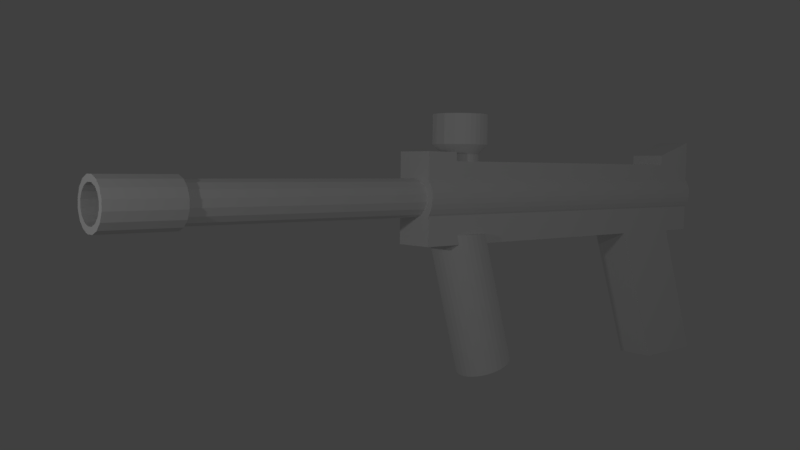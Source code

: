 # Source: model.blend  (saved by Blender 2.78.0; exported with 4.5.12 LTS)
import bpy
from mathutils import Matrix  # noqa: F401  (used for matrix-valued properties, if any)

bpy.ops.wm.read_factory_settings(use_empty=True)
scene = bpy.context.scene
scene.name = 'Scene'

# ---- collections
col_collection_1 = bpy.data.collections.new('Collection 1'); scene.collection.children.link(col_collection_1)

# ---- materials (node trees are filled in below, after node groups)
mat_barrel = bpy.data.materials.new('Barrel')
mat_barrel.alpha_threshold = 0.0
mat_barrel.use_transparent_shadow = False
mat_barrel.roughness = 0.5
mat_main = bpy.data.materials.new('Main')
mat_main.alpha_threshold = 0.0
mat_main.use_transparent_shadow = False
mat_main.roughness = 0.5

# ---- material node trees

# ---- world
world_world = bpy.data.worlds.new('World'); scene.world = world_world
world_world.color = (0.05088, 0.05088, 0.05088)
world_world.use_sun_shadow = False
world_world.sun_shadow_jitter_overblur = 0.0
world_world.cycles.sampling_method = 'MANUAL'

# ---- cameras
cam_camera = bpy.data.cameras.new('Camera')
cam_camera.clip_end = 100.0
cam_camera.lens = 35.0
cam_camera.sensor_width = 32.0
cam_camera.sensor_height = 18.0
cam_camera.ortho_scale = 7.314
cam_camera.dof.focus_distance = 0.0
cam_camera.dof.aperture_fstop = 128.0

# ---- lights
light_point_001 = bpy.data.lights.new('Point.001', 'POINT')
light_point_001.transmission_factor = 0.0
light_point_001.energy = 100.0
light_point_001.shadow_buffer_clip_start = 0.5
light_point_001.shadow_soft_size = 0.1
light_point_001.shadow_maximum_resolution = 0.006
light_point_001.use_absolute_resolution = True
light_lamp = bpy.data.lights.new('Lamp', 'POINT')
light_lamp.transmission_factor = 0.0
light_lamp.cutoff_distance = 30.0
light_lamp.energy = 100.0
light_lamp.shadow_buffer_clip_start = 1.001
light_lamp.shadow_soft_size = 0.1
light_lamp.shadow_maximum_resolution = 0.006
light_lamp.use_absolute_resolution = True

# ---- meshes
me_barrel = bpy.data.meshes.new('Barrel')
me_barrel.from_pydata([(0.4295, -2.434, 0.3536), (0.5004, -2.434, 0.05091), (0.4295, -2.434, -0.09654), (-0.4295, -2.434, 0.3536), (-0.1033, -2.434, 0.54), (-0.4629, -1.003, 0.3961), (0.1086, -1.003, -0.3438), (0.5461, -1.003, 0.03456), (0.4629, -1.003, 0.3961), (0.3093, -1.003, 0.5289), (0.4629, -1.003, -0.139), (-0.5461, -1.003, 0.2225), (-0.4629, -1.003, -0.139), (-0.649, -2.127, 0.2402), (-0.1291, -2.127, 0.6898), (0.649, -2.127, 0.2402), (0.5502, -2.127, 0.4465), (0.2914, -2.434, 0.4728), (-0.1033, -2.434, -0.283), (-0.5004, -2.434, 0.05091), (-0.2914, -2.434, 0.4728), (-0.3676, -2.127, 0.6044), (0.1291, -2.127, -0.4328), (-0.3676, -2.127, -0.3473), (-0.1086, -2.126, 0.6009), (-0.1086, -2.126, -0.3438), (-0.5461, -2.126, 0.03456), (0.1086, -2.126, -0.3438), (0.1086, -2.126, 0.6009), (-0.4629, -2.126, -0.139), (0.5461, -2.126, 0.2225), (-0.4629, -2.126, 0.3961), (0.3093, -2.126, -0.2719), (-0.3093, -2.126, -0.2719), (0.4629, -2.126, 0.3961), (0.5502, -2.434, 0.4465), (0.649, -2.434, 0.01686), (-0.5502, -2.434, 0.4465), (-0.1291, -2.434, 0.6898), (0.1291, -2.434, 0.6898), (0.3676, -2.434, -0.3473), (-0.5502, -2.434, -0.1894), (0.649, -2.434, 0.2402), (0.3093, -1.003, -0.2719), (-0.1086, -1.003, -0.3438), (-0.5461, -1.003, 0.03456), (-0.3093, -1.003, 0.5289), (0.1086, -1.003, 0.6009), (0.5461, -1.003, 0.2225), (-0.3093, -1.003, -0.2719), (-0.1086, -1.003, 0.6009), (0.5502, -2.127, -0.1894), (-0.1291, -2.127, -0.4328), (0.649, -2.127, 0.01686), (0.1291, -2.127, 0.6898), (0.1033, -2.434, 0.54), (0.5004, -2.434, 0.2061), (0.2914, -2.434, -0.2158), (0.1033, -2.434, -0.283), (-0.2914, -2.434, -0.2158), (-0.4295, -2.434, -0.09654), (-0.5004, -2.434, 0.2061), (0.3676, -2.127, 0.6044), (-0.649, -2.127, 0.01686), (-0.5502, -2.127, -0.1894), (-0.5502, -2.127, 0.4465), (0.3676, -2.127, -0.3473), (-0.5461, -2.126, 0.2225), (0.4629, -2.126, -0.139), (0.3093, -2.126, 0.5289), (0.5461, -2.126, 0.03456), (-0.3093, -2.126, 0.5289), (0.3676, -2.434, 0.6044), (0.1291, -2.434, -0.4328), (-0.1291, -2.434, -0.4328), (-0.649, -2.434, 0.01686), (-0.649, -2.434, 0.2402), (-0.3676, -2.434, 0.6044), (0.5502, -2.434, -0.1894), (-0.3676, -2.434, -0.3473), (-0.2914, -1.003, 0.4728), (-0.4295, -1.003, 0.3536), (-0.5004, -1.003, 0.2061), (-0.4295, -1.003, -0.09654), (-0.5004, -1.003, 0.05092), (-0.1033, -1.003, -0.283), (0.2914, -1.003, -0.2158), (0.5004, -1.003, 0.05092), (-0.2914, -1.003, -0.2158), (0.2914, -1.003, 0.4728), (0.1033, -1.003, -0.283), (-0.1033, -1.003, 0.5401), (0.4295, -1.003, -0.09654), (0.5004, -1.003, 0.2061), (0.1033, -1.003, 0.5401), (0.4295, -1.003, 0.3536)], [], [(58, 90, 85, 18), (5, 11, 67, 31), (22, 66, 40, 73), (28, 24, 14, 54), (44, 25, 33, 49), (7, 48, 30, 70), (7, 70, 68, 10), (9, 47, 28, 69), (43, 10, 68, 32), (44, 6, 27, 25), (8, 9, 69, 34), (6, 43, 32, 27), (5, 31, 71, 46), (45, 26, 67, 11), (46, 71, 24, 50), (26, 29, 64, 63), (45, 12, 29, 26), (16, 62, 72, 35), (54, 39, 72, 62), (65, 13, 76, 37), (52, 74, 79, 23), (27, 32, 66, 22), (63, 64, 41, 75), (14, 21, 77, 38), (71, 31, 65, 21), (0, 56, 42, 35), (53, 15, 42, 36), (64, 23, 79, 41), (51, 53, 36, 78), (52, 22, 73, 74), (66, 51, 78, 40), (63, 75, 76, 13), (21, 65, 37, 77), (24, 71, 21, 14), (30, 34, 16, 15), (67, 26, 63, 13), (34, 69, 62, 16), (29, 33, 23, 64), (69, 28, 54, 62), (31, 67, 13, 65), (33, 25, 52, 23), (54, 14, 38, 39), (47, 50, 24, 28), (70, 30, 15, 53), (32, 68, 51, 66), (25, 27, 22, 52), (15, 16, 35, 42), (56, 1, 36, 42), (61, 3, 37, 76), (4, 55, 39, 38), (55, 17, 72, 39), (17, 0, 35, 72), (2, 57, 40, 78), (57, 58, 73, 40), (58, 18, 74, 73), (60, 19, 75, 41), (19, 61, 76, 75), (3, 20, 77, 37), (20, 4, 38, 77), (1, 2, 78, 36), (18, 59, 79, 74), (59, 60, 41, 79), (57, 2, 92, 86), (59, 18, 85, 88), (19, 60, 83, 84), (56, 0, 95, 93), (60, 59, 88, 83), (61, 19, 84, 82), (1, 56, 93, 87), (3, 61, 82, 81), (20, 3, 81, 80), (55, 4, 91, 94), (4, 20, 80, 91), (17, 55, 94, 89), (17, 89, 95, 0), (2, 1, 87, 92), (48, 8, 34, 30), (49, 33, 29, 12), (68, 70, 53, 51), (58, 57, 86, 90), (48, 93, 95, 8), (49, 88, 85, 44), (82, 11, 5, 81), (86, 43, 6, 90), (90, 6, 44, 85), (8, 95, 89, 9), (87, 92, 86, 90, 85, 88, 83, 84, 82, 81, 80, 91, 94, 89, 95, 93), (9, 89, 94, 47), (80, 46, 50, 91), (45, 84, 83, 12), (11, 82, 84, 45), (87, 7, 10, 92), (47, 94, 91, 50), (92, 10, 43, 86), (81, 5, 46, 80), (12, 83, 88, 49), (93, 48, 7, 87)])
_uv = me_barrel.uv_layers.new(name='UVMap')
_uv.uv.foreach_set('vector', [0.1222, 0.6363, 0.1222, 0.3357, 0.1625, 0.3357, 0.1625, 0.6363, 0.5025, 0.5715, 0.4739, 0.5715, 0.4739, 0.3357, 0.5025, 0.3357, 0.8098, 0.8203, 0.8098, 0.768, 0.8737, 0.768, 0.8737, 0.8203, 0.03928, 0.1345, 0.03928, 0.1802, 0.02078, 0.1845, 0.02078, 0.1302, 0.4739, 0.8493, 0.4739, 0.6135, 0.5054, 0.6135, 0.5054, 0.8493, 0.7693, 0.02101, 0.8045, 0.02101, 0.8045, 0.2568, 0.7693, 0.2568, 0.7278, 0.02101, 0.7278, 0.2568, 0.6947, 0.2568, 0.6947, 0.02101, 0.6627, 0.5715, 0.6287, 0.5715, 0.6287, 0.3357, 0.6627, 0.3357, 0.6532, 0.02101, 0.6947, 0.02101, 0.6947, 0.2568, 0.6532, 0.2568, 0.5706, 0.02101, 0.6096, 0.02101, 0.6096, 0.2568, 0.5706, 0.2568, 0.8446, 0.02101, 0.8833, 0.02101, 0.8833, 0.2568, 0.8446, 0.2568, 0.6096, 0.02101, 0.6532, 0.02101, 0.6532, 0.2568, 0.6096, 0.2568, 0.5025, 0.5715, 0.5025, 0.3357, 0.542, 0.3357, 0.542, 0.5715, 0.5841, 0.8493, 0.5841, 0.6135, 0.6193, 0.6135, 0.6193, 0.8493, 0.542, 0.5715, 0.542, 0.3357, 0.5863, 0.3357, 0.5863, 0.5715, 0.157, 0.2721, 0.1931, 0.2546, 0.2035, 0.2729, 0.1607, 0.2937, 0.5841, 0.8493, 0.5441, 0.8493, 0.5441, 0.6135, 0.5841, 0.6135, 0.9792, 0.7687, 0.9792, 0.8152, 0.9153, 0.8152, 0.9153, 0.7687, 0.7043, 0.8644, 0.7682, 0.8644, 0.7682, 0.9052, 0.7043, 0.9052, 0.7043, 0.7128, 0.7043, 0.6784, 0.7682, 0.6784, 0.7682, 0.7128, 0.8892, 0.3357, 0.9531, 0.3357, 0.9531, 0.3736, 0.8892, 0.3736, 0.2356, 0.1345, 0.2207, 0.09236, 0.2364, 0.08012, 0.2541, 0.1302, 0.8892, 0.4681, 0.8892, 0.42, 0.9531, 0.42, 0.9531, 0.4681, 0.7043, 0.8134, 0.7043, 0.7602, 0.7682, 0.7602, 0.7682, 0.8134, 0.05422, 0.2223, 0.08184, 0.2546, 0.07137, 0.2729, 0.03855, 0.2346, 0.3656, 0.2476, 0.3962, 0.2625, 0.3892, 0.2937, 0.3463, 0.2729, 0.9792, 0.6784, 0.9792, 0.7207, 0.9153, 0.7207, 0.9153, 0.6784, 0.8892, 0.42, 0.8892, 0.3736, 0.9531, 0.3736, 0.9531, 0.42, 0.8098, 0.7181, 0.8098, 0.6784, 0.8737, 0.6784, 0.8737, 0.7181, 0.8098, 0.8671, 0.8098, 0.8203, 0.8737, 0.8203, 0.8737, 0.8671, 0.8098, 0.768, 0.8098, 0.7181, 0.8737, 0.7181, 0.8737, 0.768, 0.8892, 0.4681, 0.9531, 0.4681, 0.9531, 0.5104, 0.8892, 0.5104, 0.7043, 0.7602, 0.7043, 0.7128, 0.7682, 0.7128, 0.7682, 0.7602, 0.03928, 0.1802, 0.05422, 0.2223, 0.03855, 0.2346, 0.02078, 0.1845, 0.1179, 0.04262, 0.08184, 0.06009, 0.07137, 0.04176, 0.1142, 0.02101, 0.1179, 0.2721, 0.157, 0.2721, 0.1607, 0.2937, 0.1142, 0.2937, 0.08184, 0.06009, 0.05422, 0.09236, 0.03855, 0.08012, 0.07137, 0.04176, 0.1931, 0.2546, 0.2207, 0.2223, 0.2364, 0.2346, 0.2035, 0.2729, 0.05422, 0.09236, 0.03928, 0.1345, 0.02078, 0.1302, 0.03855, 0.08012, 0.08184, 0.2546, 0.1179, 0.2721, 0.1142, 0.2937, 0.07137, 0.2729, 0.2207, 0.2223, 0.2356, 0.1802, 0.2541, 0.1845, 0.2364, 0.2346, 0.7043, 0.8644, 0.7043, 0.8134, 0.7682, 0.8134, 0.7682, 0.8644, 0.6287, 0.5715, 0.5863, 0.5715, 0.5863, 0.3357, 0.6287, 0.3357, 0.157, 0.04262, 0.1179, 0.04262, 0.1142, 0.02101, 0.1607, 0.02101, 0.2207, 0.09236, 0.1931, 0.06009, 0.2035, 0.04176, 0.2364, 0.08012, 0.2356, 0.1802, 0.2356, 0.1345, 0.2541, 0.1302, 0.2541, 0.1845, 0.9792, 0.7207, 0.9792, 0.7687, 0.9153, 0.7687, 0.9153, 0.7207, 0.3962, 0.2625, 0.4285, 0.2625, 0.4356, 0.2937, 0.3892, 0.2937, 0.3962, 0.05221, 0.3656, 0.0671, 0.3463, 0.04176, 0.3892, 0.02101, 0.3268, 0.1357, 0.3268, 0.179, 0.2957, 0.1845, 0.2957, 0.1302, 0.3268, 0.179, 0.3408, 0.2186, 0.3135, 0.2346, 0.2957, 0.1845, 0.3408, 0.2186, 0.3656, 0.2476, 0.3463, 0.2729, 0.3135, 0.2346, 0.4591, 0.2476, 0.4839, 0.2186, 0.5113, 0.2346, 0.4784, 0.2729, 0.4839, 0.2186, 0.4979, 0.179, 0.529, 0.1845, 0.5113, 0.2346, 0.4979, 0.179, 0.4979, 0.1357, 0.529, 0.1302, 0.529, 0.1845, 0.4591, 0.0671, 0.4285, 0.05221, 0.4356, 0.02101, 0.4784, 0.04176, 0.4285, 0.05221, 0.3962, 0.05221, 0.3892, 0.02101, 0.4356, 0.02101, 0.3656, 0.0671, 0.3408, 0.09614, 0.3135, 0.08012, 0.3463, 0.04176, 0.3408, 0.09614, 0.3268, 0.1357, 0.2957, 0.1302, 0.3135, 0.08012, 0.4285, 0.2625, 0.4591, 0.2476, 0.4784, 0.2729, 0.4356, 0.2937, 0.4979, 0.1357, 0.4839, 0.09614, 0.5113, 0.08012, 0.529, 0.1302, 0.4839, 0.09614, 0.4591, 0.0671, 0.4784, 0.04176, 0.5113, 0.08012, 0.08068, 0.6363, 0.04518, 0.6363, 0.04518, 0.3357, 0.08068, 0.3357, 0.1944, 0.6363, 0.1625, 0.6363, 0.1625, 0.3357, 0.1944, 0.3357, 0.08955, 0.979, 0.05555, 0.979, 0.05555, 0.6784, 0.08955, 0.6784, 0.3342, 0.9078, 0.3002, 0.9078, 0.3002, 0.6072, 0.3342, 0.6072, 0.05555, 0.979, 0.02078, 0.979, 0.02078, 0.6784, 0.05555, 0.6784, 0.1186, 0.979, 0.08955, 0.979, 0.08955, 0.6784, 0.1186, 0.6784, 0.3633, 0.9078, 0.3342, 0.9078, 0.3342, 0.6072, 0.3633, 0.6072, 0.8195, 0.3357, 0.8476, 0.3357, 0.8476, 0.6363, 0.8195, 0.6363, 0.7822, 0.3357, 0.8195, 0.3357, 0.8195, 0.6363, 0.7822, 0.6363, 0.7043, 0.3357, 0.7414, 0.3357, 0.7414, 0.6363, 0.7043, 0.6363, 0.7414, 0.3357, 0.7822, 0.3357, 0.7822, 0.6363, 0.7414, 0.6363, 0.2654, 0.9078, 0.2359, 0.9078, 0.2359, 0.6072, 0.2654, 0.6072, 0.2654, 0.9078, 0.2654, 0.6072, 0.3002, 0.6072, 0.3002, 0.9078, 0.04518, 0.6363, 0.02078, 0.6363, 0.02078, 0.3357, 0.04518, 0.3357, 0.8045, 0.02101, 0.8446, 0.02101, 0.8446, 0.2568, 0.8045, 0.2568, 0.5054, 0.8493, 0.5054, 0.6135, 0.5441, 0.6135, 0.5441, 0.8493, 0.1931, 0.06009, 0.157, 0.04262, 0.1607, 0.02101, 0.2035, 0.04176, 0.1222, 0.6363, 0.08068, 0.6363, 0.08068, 0.3357, 0.1222, 0.3357, 0.3146, 0.3357, 0.318, 0.3453, 0.2873, 0.3602, 0.2785, 0.3532, 0.4173, 0.5154, 0.4057, 0.5116, 0.4196, 0.4721, 0.4323, 0.4732, 0.318, 0.5556, 0.3146, 0.5651, 0.2785, 0.5477, 0.2873, 0.5407, 0.4057, 0.3892, 0.4173, 0.3854, 0.4323, 0.4276, 0.4196, 0.4287, 0.4196, 0.4287, 0.4323, 0.4276, 0.4323, 0.4732, 0.4196, 0.4721, 0.2785, 0.3532, 0.2873, 0.3602, 0.2626, 0.3892, 0.2509, 0.3854, 0.3502, 0.3453, 0.3809, 0.3602, 0.4057, 0.3892, 0.4196, 0.4287, 0.4196, 0.4721, 0.4057, 0.5116, 0.3809, 0.5407, 0.3502, 0.5556, 0.318, 0.5556, 0.2873, 0.5407, 0.2626, 0.5116, 0.2486, 0.4721, 0.2486, 0.4287, 0.2626, 0.3892, 0.2873, 0.3602, 0.318, 0.3453, 0.2509, 0.3854, 0.2626, 0.3892, 0.2486, 0.4287, 0.2359, 0.4276, 0.2626, 0.5116, 0.2509, 0.5154, 0.2359, 0.4732, 0.2486, 0.4721, 0.3536, 0.5651, 0.3502, 0.5556, 0.3809, 0.5407, 0.3897, 0.5477, 0.3146, 0.5651, 0.318, 0.5556, 0.3502, 0.5556, 0.3536, 0.5651, 0.3502, 0.3453, 0.3536, 0.3357, 0.3897, 0.3532, 0.3809, 0.3602, 0.2359, 0.4276, 0.2486, 0.4287, 0.2486, 0.4721, 0.2359, 0.4732, 0.3809, 0.3602, 0.3897, 0.3532, 0.4173, 0.3854, 0.4057, 0.3892, 0.2873, 0.5407, 0.2785, 0.5477, 0.2509, 0.5154, 0.2626, 0.5116, 0.3897, 0.5477, 0.3809, 0.5407, 0.4057, 0.5116, 0.4173, 0.5154, 0.318, 0.3453, 0.3146, 0.3357, 0.3536, 0.3357, 0.3502, 0.3453])
_ca = me_barrel.color_attributes.new('Col', 'BYTE_COLOR', 'CORNER')
_ca.data.foreach_set('color', [1.0, 1.0, 1.0, 1.0, 1.0, 1.0, 1.0, 1.0, 1.0, 1.0, 1.0, 1.0, 1.0, 1.0, 1.0, 1.0, 1.0, 1.0, 1.0, 1.0, 1.0, 1.0, 1.0, 1.0, 1.0, 1.0, 1.0, 1.0, 1.0, 1.0, 1.0, 1.0, 1.0, 1.0, 1.0, 1.0, 1.0, 1.0, 1.0, 1.0, 1.0, 1.0, 1.0, 1.0, 1.0, 1.0, 1.0, 1.0, 1.0, 1.0, 1.0, 1.0, 1.0, 1.0, 1.0, 1.0, 1.0, 1.0, 1.0, 1.0, 1.0, 1.0, 1.0, 1.0, 1.0, 1.0, 1.0, 1.0, 1.0, 1.0, 1.0, 1.0, 1.0, 1.0, 1.0, 1.0, 1.0, 1.0, 1.0, 1.0, 1.0, 1.0, 1.0, 1.0, 1.0, 1.0, 1.0, 1.0, 1.0, 1.0, 1.0, 1.0, 1.0, 1.0, 1.0, 1.0, 1.0, 1.0, 1.0, 1.0, 1.0, 1.0, 1.0, 1.0, 1.0, 1.0, 1.0, 1.0, 1.0, 1.0, 1.0, 1.0, 1.0, 1.0, 1.0, 1.0, 1.0, 1.0, 1.0, 1.0, 1.0, 1.0, 1.0, 1.0, 1.0, 1.0, 1.0, 1.0, 1.0, 1.0, 1.0, 1.0, 1.0, 1.0, 1.0, 1.0, 1.0, 1.0, 1.0, 1.0, 1.0, 1.0, 1.0, 1.0, 1.0, 1.0, 1.0, 1.0, 1.0, 1.0, 1.0, 1.0, 1.0, 1.0, 1.0, 1.0, 1.0, 1.0, 1.0, 1.0, 1.0, 1.0, 1.0, 1.0, 1.0, 1.0, 1.0, 1.0, 1.0, 1.0, 1.0, 1.0, 1.0, 1.0, 1.0, 1.0, 1.0, 1.0, 1.0, 1.0, 1.0, 1.0, 1.0, 1.0, 1.0, 1.0, 1.0, 1.0, 1.0, 1.0, 1.0, 1.0, 1.0, 1.0, 1.0, 1.0, 1.0, 1.0, 1.0, 1.0, 1.0, 1.0, 1.0, 1.0, 1.0, 1.0, 1.0, 1.0, 1.0, 1.0, 1.0, 1.0, 1.0, 1.0, 1.0, 1.0, 1.0, 1.0, 1.0, 1.0, 1.0, 1.0, 1.0, 1.0, 1.0, 1.0, 1.0, 1.0, 1.0, 1.0, 1.0, 1.0, 1.0, 1.0, 1.0, 1.0, 1.0, 1.0, 1.0, 1.0, 1.0, 1.0, 1.0, 1.0, 1.0, 1.0, 1.0, 1.0, 1.0, 1.0, 1.0, 1.0, 1.0, 1.0, 1.0, 1.0, 1.0, 1.0, 1.0, 1.0, 1.0, 1.0, 1.0, 1.0, 1.0, 1.0, 1.0, 1.0, 1.0, 1.0, 1.0, 1.0, 1.0, 1.0, 1.0, 1.0, 1.0, 1.0, 1.0, 1.0, 1.0, 1.0, 1.0, 1.0, 1.0, 1.0, 1.0, 1.0, 1.0, 1.0, 1.0, 1.0, 1.0, 1.0, 1.0, 1.0, 1.0, 1.0, 1.0, 1.0, 1.0, 1.0, 1.0, 1.0, 1.0, 1.0, 1.0, 1.0, 1.0, 1.0, 1.0, 1.0, 1.0, 1.0, 1.0, 1.0, 1.0, 1.0, 1.0, 1.0, 1.0, 1.0, 1.0, 1.0, 1.0, 1.0, 1.0, 1.0, 1.0, 1.0, 1.0, 1.0, 1.0, 1.0, 1.0, 1.0, 1.0, 1.0, 1.0, 1.0, 1.0, 1.0, 1.0, 1.0, 1.0, 1.0, 1.0, 1.0, 1.0, 1.0, 1.0, 1.0, 1.0, 1.0, 1.0, 1.0, 1.0, 1.0, 1.0, 1.0, 1.0, 1.0, 1.0, 1.0, 1.0, 1.0, 1.0, 1.0, 1.0, 1.0, 1.0, 1.0, 1.0, 1.0, 1.0, 1.0, 1.0, 1.0, 1.0, 1.0, 1.0, 1.0, 1.0, 1.0, 1.0, 1.0, 1.0, 1.0, 1.0, 1.0, 1.0, 1.0, 1.0, 1.0, 1.0, 1.0, 1.0, 1.0, 1.0, 1.0, 0.9911, 0.9911, 0.9911, 0.9961, 0.9911, 0.9911, 0.9911, 0.9961, 1.0, 1.0, 1.0, 1.0, 1.0, 1.0, 1.0, 1.0, 1.0, 1.0, 1.0, 1.0, 1.0, 1.0, 1.0, 1.0, 1.0, 1.0, 1.0, 1.0, 1.0, 1.0, 1.0, 1.0, 1.0, 1.0, 1.0, 1.0, 1.0, 1.0, 1.0, 1.0, 1.0, 1.0, 1.0, 1.0, 1.0, 1.0, 1.0, 1.0, 1.0, 1.0, 1.0, 1.0, 1.0, 1.0, 1.0, 1.0, 1.0, 1.0, 1.0, 1.0, 1.0, 1.0, 1.0, 1.0, 1.0, 1.0, 1.0, 1.0, 1.0, 1.0, 1.0, 1.0, 1.0, 1.0, 1.0, 1.0, 1.0, 1.0, 1.0, 1.0, 1.0, 1.0, 1.0, 1.0, 1.0, 1.0, 1.0, 1.0, 1.0, 1.0, 1.0, 1.0, 1.0, 1.0, 1.0, 1.0, 1.0, 1.0, 1.0, 1.0, 1.0, 1.0, 1.0, 1.0, 1.0, 1.0, 1.0, 1.0, 1.0, 1.0, 1.0, 1.0, 1.0, 1.0, 1.0, 1.0, 1.0, 1.0, 1.0, 1.0, 1.0, 1.0, 1.0, 1.0, 1.0, 1.0, 1.0, 1.0, 1.0, 1.0, 1.0, 1.0, 1.0, 1.0, 1.0, 1.0, 1.0, 1.0, 1.0, 1.0, 1.0, 1.0, 1.0, 1.0, 1.0, 1.0, 1.0, 1.0, 1.0, 1.0, 1.0, 1.0, 1.0, 1.0, 1.0, 1.0, 1.0, 1.0, 1.0, 1.0, 1.0, 1.0, 1.0, 1.0, 1.0, 1.0, 1.0, 1.0, 1.0, 1.0, 1.0, 1.0, 1.0, 1.0, 1.0, 1.0, 1.0, 1.0, 1.0, 1.0, 1.0, 1.0, 1.0, 1.0, 1.0, 1.0, 1.0, 1.0, 1.0, 1.0, 1.0, 1.0, 1.0, 1.0, 1.0, 1.0, 1.0, 1.0, 1.0, 1.0, 1.0, 1.0, 1.0, 1.0, 1.0, 1.0, 1.0, 1.0, 1.0, 1.0, 1.0, 1.0, 1.0, 1.0, 1.0, 1.0, 1.0, 1.0, 1.0, 1.0, 1.0, 1.0, 1.0, 1.0, 1.0, 1.0, 1.0, 1.0, 1.0, 1.0, 1.0, 1.0, 1.0, 1.0, 1.0, 1.0, 1.0, 1.0, 1.0, 1.0, 1.0, 1.0, 1.0, 1.0, 1.0, 1.0, 1.0, 1.0, 1.0, 1.0, 1.0, 1.0, 1.0, 1.0, 1.0, 1.0, 1.0, 1.0, 1.0, 1.0, 1.0, 1.0, 1.0, 1.0, 1.0, 1.0, 1.0, 1.0, 1.0, 1.0, 1.0, 1.0, 1.0, 1.0, 1.0, 1.0, 1.0, 1.0, 1.0, 1.0, 1.0, 1.0, 1.0, 1.0, 1.0, 1.0, 1.0, 1.0, 1.0, 1.0, 1.0, 1.0, 1.0, 1.0, 1.0, 1.0, 1.0, 1.0, 1.0, 1.0, 1.0, 1.0, 1.0, 1.0, 1.0, 1.0, 1.0, 1.0, 1.0, 1.0, 1.0, 1.0, 1.0, 1.0, 1.0, 1.0, 1.0, 1.0, 1.0, 1.0, 1.0, 1.0, 1.0, 1.0, 1.0, 1.0, 1.0, 1.0, 1.0, 1.0, 1.0, 1.0, 1.0, 1.0, 1.0, 1.0, 1.0, 1.0, 1.0, 1.0, 1.0, 1.0, 1.0, 1.0, 1.0, 1.0, 1.0, 1.0, 1.0, 1.0, 1.0, 1.0, 0.9911, 0.9911, 0.9911, 0.9961, 0.9911, 0.9911, 0.9911, 0.9961, 1.0, 1.0, 1.0, 1.0, 1.0, 1.0, 1.0, 1.0, 1.0, 1.0, 1.0, 1.0, 1.0, 1.0, 1.0, 1.0, 1.0, 1.0, 1.0, 1.0, 1.0, 1.0, 1.0, 1.0, 0.9911, 0.9911, 0.9911, 0.9961, 0.9911, 0.9911, 0.9911, 0.9961, 1.0, 1.0, 1.0, 1.0, 1.0, 1.0, 1.0, 1.0, 0.9911, 0.9911, 0.9911, 0.9961, 1.0, 1.0, 1.0, 1.0, 1.0, 1.0, 1.0, 1.0, 1.0, 1.0, 1.0, 1.0, 1.0, 1.0, 1.0, 1.0, 0.9911, 0.9911, 0.9911, 0.9961, 1.0, 1.0, 1.0, 1.0, 1.0, 1.0, 1.0, 1.0, 1.0, 1.0, 1.0, 1.0, 0.9911, 0.9911, 0.9911, 0.9961, 1.0, 1.0, 1.0, 1.0, 1.0, 1.0, 1.0, 1.0, 0.9911, 0.9911, 0.9911, 0.9961, 1.0, 1.0, 1.0, 1.0, 1.0, 1.0, 1.0, 1.0, 1.0, 1.0, 1.0, 1.0, 1.0, 1.0, 1.0, 1.0, 1.0, 1.0, 1.0, 1.0, 1.0, 1.0, 1.0, 1.0, 1.0, 1.0, 1.0, 1.0, 0.9911, 0.9911, 0.9911, 0.9961, 1.0, 1.0, 1.0, 1.0, 1.0, 1.0, 1.0, 1.0, 1.0, 1.0, 1.0, 1.0, 1.0, 1.0, 1.0, 1.0, 1.0, 1.0, 1.0, 1.0, 1.0, 1.0, 1.0, 1.0, 1.0, 1.0, 1.0, 1.0, 1.0, 1.0, 1.0, 1.0, 1.0, 1.0, 1.0, 1.0, 1.0, 1.0, 1.0, 1.0, 1.0, 1.0, 1.0, 1.0, 1.0, 1.0, 1.0, 1.0, 0.9911, 0.9911, 0.9911, 0.9961, 1.0, 1.0, 1.0, 1.0, 1.0, 1.0, 1.0, 1.0, 0.9911, 0.9911, 0.9911, 0.9961, 1.0, 1.0, 1.0, 1.0, 1.0, 1.0, 1.0, 1.0, 1.0, 1.0, 1.0, 1.0, 1.0, 1.0, 1.0, 1.0, 1.0, 1.0, 1.0, 1.0, 1.0, 1.0, 1.0, 1.0, 1.0, 1.0, 1.0, 1.0, 1.0, 1.0, 1.0, 1.0, 0.9911, 0.9911, 0.9911, 0.9961, 1.0, 1.0, 1.0, 1.0, 1.0, 1.0, 1.0, 1.0, 0.9911, 0.9911, 0.9911, 0.9961, 1.0, 1.0, 1.0, 1.0, 1.0, 1.0, 1.0, 1.0, 0.9911, 0.9911, 0.9911, 0.9961, 1.0, 1.0, 1.0, 1.0, 1.0, 1.0, 1.0, 1.0, 1.0, 1.0, 1.0, 1.0, 1.0, 1.0, 1.0, 1.0, 1.0, 1.0, 1.0, 1.0, 0.9911, 0.9911, 0.9911, 0.9961, 0.9911, 0.9911, 0.9911, 0.9961, 1.0, 1.0, 1.0, 1.0, 0.9911, 0.9911, 0.9911, 0.9961, 0.9911, 0.9911, 0.9911, 0.9961, 0.9911, 0.9911, 0.9911, 0.9961, 0.9911, 0.9911, 0.9911, 0.9961, 0.9911, 0.9911, 0.9911, 0.9961, 1.0, 1.0, 1.0, 1.0, 1.0, 1.0, 1.0, 1.0, 0.9911, 0.9911, 0.9911, 0.9961, 1.0, 1.0, 1.0, 1.0, 1.0, 1.0, 1.0, 1.0, 1.0, 1.0, 1.0, 1.0, 1.0, 1.0, 1.0, 1.0, 0.9911, 0.9911, 0.9911, 0.9961, 0.9911, 0.9911, 0.9911, 0.9961, 0.9911, 0.9911, 0.9911, 0.9961, 0.9911, 0.9911, 0.9911, 0.9961, 1.0, 1.0, 1.0, 1.0, 1.0, 1.0, 1.0, 1.0, 1.0, 1.0, 1.0, 1.0, 1.0, 1.0, 1.0, 1.0, 1.0, 1.0, 1.0, 1.0, 1.0, 1.0, 1.0, 1.0, 1.0, 1.0, 1.0, 1.0, 1.0, 1.0, 1.0, 1.0, 0.9911, 0.9911, 0.9911, 0.9961, 0.9911, 0.9911, 0.9911, 0.9961, 0.9911, 0.9911, 0.9911, 0.9961, 0.9911, 0.9911, 0.9911, 0.9961, 0.9911, 0.9911, 0.9911, 0.9961, 1.0, 1.0, 1.0, 1.0, 1.0, 1.0, 1.0, 1.0, 0.9911, 0.9911, 0.9911, 0.9961, 1.0, 1.0, 1.0, 1.0, 0.9911, 0.9911, 0.9911, 0.9961, 0.9911, 0.9911, 0.9911, 0.9961, 1.0, 1.0, 1.0, 1.0, 1.0, 1.0, 1.0, 1.0, 1.0, 1.0, 1.0, 1.0, 0.9911, 0.9911, 0.9911, 0.9961, 0.9911, 0.9911, 0.9911, 0.9961, 1.0, 1.0, 1.0, 1.0, 0.9911, 0.9911, 0.9911, 0.9961, 0.9911, 0.9911, 0.9911, 0.9961, 1.0, 1.0, 1.0, 1.0, 1.0, 1.0, 1.0, 1.0, 1.0, 1.0, 1.0, 1.0, 1.0, 1.0, 1.0, 1.0, 1.0, 1.0, 1.0, 1.0, 1.0, 1.0, 1.0, 1.0, 1.0, 1.0, 1.0, 1.0, 1.0, 1.0, 1.0, 1.0, 1.0, 1.0, 1.0, 1.0, 1.0, 1.0, 1.0, 1.0, 1.0, 1.0, 1.0, 1.0, 1.0, 1.0, 1.0, 1.0, 1.0, 1.0, 1.0, 1.0, 1.0, 1.0, 1.0, 1.0, 0.9911, 0.9911, 0.9911, 0.9961, 0.9911, 0.9911, 0.9911, 0.9961, 1.0, 1.0, 1.0, 1.0, 1.0, 1.0, 1.0, 1.0, 0.9911, 0.9911, 0.9911, 0.9961, 0.9911, 0.9911, 0.9911, 0.9961, 1.0, 1.0, 1.0, 1.0, 1.0, 1.0, 1.0, 1.0, 1.0, 1.0, 1.0, 1.0, 1.0, 1.0, 1.0, 1.0, 1.0, 1.0, 1.0, 1.0, 1.0, 1.0, 1.0, 1.0, 1.0, 1.0, 1.0, 1.0, 1.0, 1.0, 1.0, 1.0, 1.0, 1.0, 1.0, 1.0, 0.9911, 0.9911, 0.9911, 0.9961, 1.0, 1.0, 1.0, 1.0, 1.0, 1.0, 1.0, 1.0, 1.0, 1.0, 1.0, 1.0, 1.0, 1.0, 1.0, 1.0, 1.0, 1.0, 1.0, 1.0, 1.0, 1.0, 1.0, 1.0, 1.0, 1.0, 1.0, 1.0, 1.0, 1.0, 1.0, 1.0, 0.9911, 0.9911, 0.9911, 0.9961, 1.0, 1.0, 1.0, 1.0, 1.0, 1.0, 1.0, 1.0, 0.9911, 0.9911, 0.9911, 0.9961, 1.0, 1.0, 1.0, 1.0, 0.9911, 0.9911, 0.9911, 0.9961, 1.0, 1.0, 1.0, 1.0, 0.9911, 0.9911, 0.9911, 0.9961, 0.9911, 0.9911, 0.9911, 0.9961, 1.0, 1.0, 1.0, 1.0, 0.9911, 0.9911, 0.9911, 0.9961, 1.0, 1.0, 1.0, 1.0, 1.0, 1.0, 1.0, 1.0, 1.0, 1.0, 1.0, 1.0, 0.9911, 0.9911, 0.9911, 0.9961, 0.9911, 0.9911, 0.9911, 0.9961, 0.9911, 0.9911, 0.9911, 0.9961, 0.9911, 0.9911, 0.9911, 0.9961, 1.0, 1.0, 1.0, 1.0, 1.0, 1.0, 1.0, 1.0, 1.0, 1.0, 1.0, 1.0, 0.9911, 0.9911, 0.9911, 0.9961, 1.0, 1.0, 1.0, 1.0, 1.0, 1.0, 1.0, 1.0, 1.0, 1.0, 1.0, 1.0, 1.0, 1.0, 1.0, 1.0, 0.9911, 0.9911, 0.9911, 0.9961, 1.0, 1.0, 1.0, 1.0, 1.0, 1.0, 1.0, 1.0, 0.9911, 0.9911, 0.9911, 0.9961, 1.0, 1.0, 1.0, 1.0, 1.0, 1.0, 1.0, 1.0, 1.0, 1.0, 1.0, 1.0, 1.0, 1.0, 1.0, 1.0, 1.0, 1.0, 1.0, 1.0, 0.9911, 0.9911, 0.9911, 0.9961, 1.0, 1.0, 1.0, 1.0, 1.0, 1.0, 1.0, 1.0, 1.0, 1.0, 1.0, 1.0, 1.0, 1.0, 1.0, 1.0, 0.9911, 0.9911, 0.9911, 0.9961, 0.9911, 0.9911, 0.9911, 0.9961, 1.0, 1.0, 1.0, 1.0, 1.0, 1.0, 1.0, 1.0, 1.0, 1.0, 1.0, 1.0, 1.0, 1.0, 1.0, 1.0, 0.9911, 0.9911, 0.9911, 0.9961, 1.0, 1.0, 1.0, 1.0, 1.0, 1.0, 1.0, 1.0, 1.0, 1.0, 1.0, 1.0, 1.0, 1.0, 1.0, 1.0, 1.0, 1.0, 1.0, 1.0, 0.9911, 0.9911, 0.9911, 0.9961, 1.0, 1.0, 1.0, 1.0, 1.0, 1.0, 1.0, 1.0, 0.9911, 0.9911, 0.9911, 0.9961, 1.0, 1.0, 1.0, 1.0, 1.0, 1.0, 1.0, 1.0, 0.9911, 0.9911, 0.9911, 0.9961])
me_barrel.materials.append(mat_barrel)
me_barrel.use_remesh_preserve_volume = False
me_barrel.use_remesh_preserve_attributes = False
me_barrel.use_mirror_vertex_groups = False
me_barrel.update()
me_mesh = bpy.data.meshes.new('Mesh')
me_mesh.from_pydata([(-0.585, 1.097, -4.986), (-0.585, 0.6914, -4.986), (0.605, 1.097, -4.986), (-0.585, 0.4225, -1.045), (0.605, 0.4225, -1.045), (0.605, 0.6914, -4.986), (0.605, 1.015, -1.045), (0.605, -1.008, 1.033), (0.605, -1.008, -1.045), (-0.585, 1.015, -1.045), (-0.585, -1.008, 1.033), (0.647, 1.015, -0.2569), (-0.6462, 1.015, -0.2569), (-0.7772, 1.015, 0.1247), (-0.6462, 1.015, 0.5064), (0.605, -1.008, 0.5516), (0.647, 1.015, 0.5064), (0.7632, -1.008, 0.2588), (0.7632, -1.008, -0.009279), (0.647, -1.008, -0.2569), (0.647, -1.008, 0.5064), (0.7189, -1.008, 0.3876), (0.605, 0.8278, -1.045), (-0.585, 1.015, 0.5723), (-0.585, -1.008, -0.3228), (0.7632, 1.015, 0.2588), (-0.6462, -1.008, 0.5064), (-0.6462, -1.008, -0.2569), (-0.585, -1.008, 0.5723), (-0.585, -1.008, 1.26), (-0.585, -0.8426, 1.033), (-0.585, 0.7614, 1.033), (0.605, 0.7614, 1.033), (0.605, 1.015, 1.752), (-0.585, 0.7614, 1.319), (0.605, 0.7614, 1.319), (-0.3049, -0.6166, -0.7974), (-0.4426, -0.6293, -0.7974), (-0.5633, -0.6464, -0.7974), (-0.5633, -0.4627, -4.191), (-0.6624, -0.6673, -0.7974), (-0.7361, -0.691, -0.7974), (-0.7814, -0.7168, -0.7974), (-0.7361, -0.6067, -4.425), (-0.6624, -0.82, -0.7974), (-0.6624, -0.6295, -4.462), (-0.5634, -0.8408, -0.7974), (-0.3049, -0.8706, -0.7974), (-0.3049, -0.6782, -4.54), (-0.1554, -0.8784, -0.7974), (-0.1554, -0.6857, -4.553), (-4.172e-07, -0.8811, -0.7974), (0.3049, -0.8706, -0.7974), (0.4426, -0.8579, -0.7974), (0.4426, -0.666, -4.521), (0.5633, -0.8408, -0.7974), (0.5633, -0.6496, -4.494), (0.6624, -0.82, -0.7974), (0.6624, -0.6295, -4.462), (0.7361, -0.7962, -0.7974), (0.7361, -0.6067, -4.425), (0.7814, -0.5819, -4.384), (0.7361, -0.691, -0.7974), (0.5633, -0.6464, -0.7974), (0.4426, -0.4463, -4.165), (0.3049, -0.6166, -0.7974), (0.1554, -0.4266, -4.133), (5.96e-08, -0.6062, -0.7974), (-0.1554, -0.4266, -4.133), (-0.1554, -0.6088, -0.7974), (0.158, -0.6114, 2.223), (0.5728, -0.6454, 2.223), (0.7484, -0.6857, 2.223), (0.7945, -0.709, 2.223), (0.7484, -0.7808, 2.223), (0.45, -0.8365, 2.223), (-0.45, -0.8365, 2.223), (-0.5728, -0.8211, 2.223), (-0.6735, -0.8022, 2.223), (-0.7484, -0.7808, 2.223), (-0.7945, -0.7575, 2.223), (-0.8101, -0.7332, 2.223), (-0.7484, -0.6857, 2.223), (0.1077, -0.6502, 1.213), (0.459, -0.6862, 1.213), (0.51, -0.7008, 1.213), (0.51, -0.7656, 1.213), (0.2113, -0.8114, 1.213), (0.1077, -0.8163, 1.213), (-0.5415, -0.7497, 1.213), (-0.5521, -0.7332, 1.213), (-0.51, -0.7008, 1.213), (-0.459, -0.6862, 1.213), (-0.3904, -0.6733, 1.213), (-0.2113, -0.655, 1.213), (0.31, -0.6184, 1.459), (0.45, -0.6299, 1.459), (0.5728, -0.6454, 1.459), (0.7484, -0.6857, 1.459), (0.8101, -0.7332, 1.459), (0.7945, -0.7575, 1.459), (0.7484, -0.7808, 1.459), (0.45, -0.8365, 1.459), (-0.158, -0.8551, 1.459), (-0.31, -0.848, 1.459), (-0.5728, -0.8211, 1.459), (-0.7484, -0.7808, 1.459), (-0.8101, -0.7332, 1.459), (-0.7945, -0.709, 1.459), (-0.6735, -0.6642, 1.459), (-0.5728, -0.6454, 1.459), (-0.45, -0.6299, 1.459), (-0.51, -0.7008, 1.033), (-0.5521, -0.7332, 1.033), (-0.5415, -0.7167, 1.033), (-0.5415, -0.7497, 1.033), (0.3067, -0.6628, 1.033), (0.459, -0.7803, 1.033), (0.3904, -0.7931, 1.033), (0.1077, -0.6502, 1.033), (-0.51, -0.7656, 1.033), (-0.1077, -0.8163, 1.033), (0.51, -0.7008, 1.033), (0.3904, -0.6733, 1.033), (-0.3067, -0.6628, 1.033), (-0.3904, -0.6733, 1.033), (-0.1077, -0.6502, 1.033), (-0.585, 0.8278, -1.045), (0.605, 1.015, 1.033), (-0.585, 1.015, 1.033), (-0.585, -1.008, -1.045), (0.605, -1.008, -0.3021), (0.605, 1.015, -0.3021), (-0.718, 1.015, -0.1381), (-0.718, 1.015, 0.3876), (-0.7623, 1.015, 0.2588), (-0.7623, 1.015, -0.00928), (0.7781, 1.015, 0.1247), (0.605, 1.015, 0.5516), (0.7632, 1.015, -0.009279), (0.7189, 1.015, 0.3876), (0.7189, 1.015, -0.1381), (0.7781, -1.008, 0.1247), (0.7189, -1.008, -0.1381), (-0.7623, -1.008, 0.2588), (-0.7772, -1.008, 0.1247), (-0.718, -1.008, 0.3876), (-0.585, 1.015, -0.3228), (-0.718, -1.008, -0.1381), (-0.7623, -1.008, -0.00928), (0.605, -0.8426, 1.033), (0.605, -1.008, 1.26), (0.605, -0.8426, 1.26), (-0.585, -0.8426, 1.26), (-0.585, 1.015, 1.752), (-0.3049, -0.4341, -4.145), (-0.4426, -0.4463, -4.165), (-0.6624, -0.4828, -4.224), (-0.7361, -0.5056, -4.261), (-0.7814, -0.5304, -4.301), (-0.7967, -0.7436, -0.7974), (-0.7967, -0.5561, -4.343), (-0.7814, -0.7704, -0.7974), (-0.7814, -0.5819, -4.384), (-0.7361, -0.7962, -0.7974), (-0.5634, -0.6496, -4.494), (-0.4426, -0.8579, -0.7974), (-0.4426, -0.666, -4.521), (-4.172e-07, -0.6883, -4.557), (0.1554, -0.8784, -0.7974), (0.1554, -0.6857, -4.553), (0.3049, -0.6782, -4.54), (0.7814, -0.7704, -0.7974), (0.7967, -0.7436, -0.7974), (0.7967, -0.5561, -4.343), (0.7814, -0.7168, -0.7974), (0.7814, -0.5304, -4.301), (0.7361, -0.5056, -4.261), (0.6624, -0.6673, -0.7974), (0.6624, -0.4828, -4.224), (0.5633, -0.4627, -4.191), (0.4426, -0.6293, -0.7974), (0.3049, -0.4341, -4.145), (0.1554, -0.6088, -0.7974), (5.96e-08, -0.424, -4.129), (0.45, -0.6299, 2.223), (0.6735, -0.6642, 2.223), (0.8101, -0.7332, 2.223), (0.7945, -0.7575, 2.223), (0.6735, -0.8022, 2.223), (0.5728, -0.8211, 2.223), (0.158, -0.8551, 2.223), (-0.158, -0.8551, 2.223), (-0.7945, -0.709, 2.223), (-0.6735, -0.6642, 2.223), (-0.5728, -0.6454, 2.223), (-0.45, -0.6299, 2.223), (-0.158, -0.6114, 2.223), (0.2113, -0.655, 1.213), (0.3067, -0.6628, 1.213), (0.3904, -0.6733, 1.213), (0.5415, -0.7167, 1.213), (0.5521, -0.7332, 1.213), (0.5415, -0.7497, 1.213), (0.459, -0.7803, 1.213), (0.3904, -0.7931, 1.213), (0.3067, -0.8036, 1.213), (-0.1077, -0.8163, 1.213), (-0.2113, -0.8114, 1.213), (-0.3067, -0.8036, 1.213), (-0.3904, -0.7931, 1.213), (-0.459, -0.7803, 1.213), (-0.51, -0.7656, 1.213), (-0.5415, -0.7167, 1.213), (-0.3067, -0.6628, 1.213), (-0.1077, -0.6502, 1.213), (0.158, -0.6114, 1.459), (0.6735, -0.6642, 1.459), (0.7945, -0.709, 1.459), (0.6735, -0.8022, 1.459), (0.5728, -0.8211, 1.459), (0.31, -0.848, 1.459), (0.158, -0.8551, 1.459), (-0.45, -0.8365, 1.459), (-0.6735, -0.8022, 1.459), (-0.7945, -0.7575, 1.459), (-0.7484, -0.6857, 1.459), (-0.31, -0.6184, 1.459), (-0.158, -0.6114, 1.459), (0.459, -0.6862, 1.033), (0.5521, -0.7332, 1.033), (0.5415, -0.7497, 1.033), (0.51, -0.7656, 1.033), (0.5415, -0.7167, 1.033), (0.3067, -0.8036, 1.033), (0.1077, -0.8163, 1.033), (-0.459, -0.6862, 1.033), (-0.459, -0.7803, 1.033), (-0.3067, -0.8036, 1.033), (-0.3904, -0.7931, 1.033)], [], [(150, 30, 153, 152), (4, 3, 1, 5), (130, 24, 147, 9, 127, 3), (6, 9, 147, 12, 133, 136, 13, 135, 134, 14, 23, 129, 128, 138, 16, 140, 25, 137, 139, 141, 11, 132), (6, 132, 131, 8, 4, 22), (15, 138, 128, 32, 150, 7), (127, 22, 2, 0), (22, 4, 5, 2), (28, 26, 146, 144, 145, 149, 148, 27, 24, 130, 8, 131, 19, 143, 18, 142, 17, 21, 20, 15, 7, 10), (3, 127, 0, 1), (0, 2, 5, 1), (3, 4, 8, 130), (132, 11, 19, 131), (9, 6, 22, 127), (143, 19, 11, 141), (17, 142, 137, 25), (21, 17, 25, 140), (142, 18, 139, 137), (20, 21, 140, 16), (18, 143, 141, 139), (20, 16, 138, 15), (23, 28, 10, 30, 31, 129), (27, 148, 133, 12), (145, 144, 135, 13), (24, 27, 12, 147), (26, 28, 23, 14), (149, 145, 13, 136), (146, 26, 14, 134), (129, 31, 34, 154), (152, 153, 29, 151), (7, 150, 152, 151), (10, 7, 151, 29), (30, 10, 29, 153), (128, 129, 154, 33), (33, 154, 34, 35), (31, 32, 35, 34), (32, 128, 33, 35), (60, 59, 57, 58), (61, 172, 59, 60), (174, 173, 172, 61), (177, 62, 175, 176), (179, 178, 62, 177), (180, 63, 178, 179), (64, 181, 63, 180), (182, 65, 181, 64), (66, 183, 65, 182), (184, 67, 183, 66), (58, 57, 55, 56), (56, 55, 53, 54), (54, 53, 52, 171), (171, 52, 169, 170), (170, 169, 51, 168), (168, 51, 49, 50), (50, 49, 47, 48), (48, 47, 166, 167), (167, 166, 46, 165), (165, 46, 44, 45), (45, 44, 164, 43), (43, 164, 162, 163), (161, 160, 42, 159), (159, 42, 41, 158), (158, 41, 40, 157), (157, 40, 38, 39), (39, 38, 37, 156), (156, 37, 36, 155), (61, 60, 58, 56, 54, 171, 170, 168, 50, 48, 167, 165, 45, 43, 163, 161, 159, 158, 157, 39, 156, 155, 68, 184, 66, 182, 64, 180, 179, 177, 176, 174), (155, 36, 69, 68), (68, 69, 67, 184), (59, 172, 173, 175, 62, 178, 63, 181, 65, 183, 67, 69, 36, 37, 38, 40, 41, 42, 160, 162, 164, 44, 46, 166, 47, 49, 51, 169, 52, 53, 55, 57), (185, 71, 97, 96), (72, 98, 217, 186), (187, 188, 100, 99), (99, 100, 203, 202), (125, 236, 92, 93), (232, 231, 203, 86), (81, 193, 108, 107), (235, 234, 206, 87, 88), (83, 216, 95, 198), (70, 197, 196, 195, 194, 82, 193, 81, 80, 79, 78, 77, 76, 192, 191, 75, 190, 189, 74, 188, 187, 73, 72, 186, 71, 185), (104, 223, 209, 208), (100, 188, 74, 101), (82, 194, 109, 226), (203, 100, 101, 86), (110, 195, 196, 111), (73, 187, 99, 218), (72, 73, 218, 98), (197, 228, 227, 111, 196), (95, 96, 199, 198), (87, 221, 222, 88), (97, 200, 199, 96), (235, 88, 207, 121), (190, 75, 102, 220), (223, 105, 210, 209), (98, 85, 84, 217), (218, 99, 202, 201), (80, 81, 107, 225), (191, 222, 221, 102, 75), (103, 192, 76, 223, 104), (117, 204, 205, 118), (108, 226, 91, 213), (78, 224, 105, 77), (223, 76, 77, 105), (225, 107, 90, 89), (102, 206, 205, 220), (101, 219, 204, 86), (228, 215, 94, 227), (118, 205, 206, 234), (214, 111, 227, 94), (110, 93, 92, 109), (91, 226, 109, 92), (108, 213, 90, 107), (121, 207, 208, 209, 238), (104, 208, 207, 103), (93, 110, 111, 214), (186, 217, 97, 71), (117, 232, 86, 204), (228, 216, 83, 215), (101, 74, 189, 219), (85, 98, 218, 201), (222, 191, 192, 103), (80, 225, 106, 79), (106, 225, 89, 212), (88, 222, 103, 207), (120, 212, 89, 115), (109, 194, 195, 110), (216, 70, 185, 96, 95), (224, 106, 212, 211), (228, 197, 70, 216), (114, 113, 90, 213), (126, 124, 214, 94, 215), (120, 237, 211, 212), (105, 224, 211, 210), (122, 85, 201, 233), (113, 115, 120, 237, 239, 238, 121, 235, 234, 118, 117, 232, 231, 230, 233, 122, 229, 123, 116, 119, 126, 124, 125, 236, 112, 114), (108, 193, 82, 226), (116, 119, 83, 198, 199), (229, 123, 200, 84), (102, 221, 87, 206), (112, 114, 213, 91), (79, 106, 224, 78), (200, 97, 217, 84), (125, 93, 214, 124), (116, 199, 200, 123), (115, 89, 90, 113), (119, 126, 215, 83), (112, 91, 92, 236), (122, 229, 84, 85), (32, 31, 30, 150), (148, 149, 136, 133), (144, 146, 134, 135), (176, 175, 173, 174), (163, 162, 160, 161), (239, 210, 211, 237), (220, 205, 204, 219), (189, 190, 220, 219), (230, 202, 203, 231), (233, 201, 202, 230), (239, 238, 209, 210)])
_uv = me_mesh.uv_layers.new(name='UVMap')
_uv.uv.foreach_set('vector', [0.4239, 0.8843, 0.4239, 0.7536, 0.4489, 0.7536, 0.4489, 0.8843, 0.4742, 0.4263, 0.605, 0.4263, 0.605, 0.8602, 0.4742, 0.8602, 0.004396, 0.3091, 0.005353, 0.2297, 0.2277, 0.2324, 0.2268, 0.3118, 0.2062, 0.3115, 0.1616, 0.311, 0.9496, 0.734, 0.8188, 0.734, 0.8188, 0.6546, 0.8121, 0.6474, 0.8042, 0.6344, 0.7993, 0.6202, 0.7977, 0.6055, 0.7993, 0.5908, 0.8042, 0.5766, 0.8121, 0.5636, 0.8188, 0.5564, 0.8188, 0.5057, 0.9496, 0.5057, 0.9496, 0.5586, 0.9542, 0.5636, 0.9621, 0.5766, 0.967, 0.5908, 0.9686, 0.6055, 0.967, 0.6202, 0.9621, 0.6344, 0.9542, 0.6474, 0.9496, 0.6524, 0.4617, 0.4374, 0.4627, 0.5191, 0.2403, 0.5217, 0.2393, 0.4401, 0.3965, 0.4382, 0.4411, 0.4377, 0.2414, 0.6155, 0.4638, 0.6129, 0.4644, 0.6658, 0.4365, 0.6661, 0.2602, 0.6682, 0.242, 0.6684, 0.6581, 0.4268, 0.7889, 0.4267, 0.7889, 0.8585, 0.6581, 0.8585, 0.4411, 0.4377, 0.3965, 0.4382, 0.4208, 0.004932, 0.4654, 0.004395, 0.9475, 0.8182, 0.9542, 0.8254, 0.9621, 0.8385, 0.967, 0.8526, 0.9686, 0.8673, 0.967, 0.882, 0.9621, 0.8961, 0.9542, 0.9091, 0.9475, 0.9164, 0.9475, 0.9956, 0.8167, 0.9956, 0.8167, 0.9141, 0.8121, 0.9091, 0.8042, 0.8961, 0.7993, 0.882, 0.7977, 0.8673, 0.7993, 0.8526, 0.8042, 0.8385, 0.8121, 0.8254, 0.8167, 0.8205, 0.8167, 0.7677, 0.9475, 0.7677, 0.1616, 0.311, 0.2062, 0.3115, 0.2305, 0.7448, 0.186, 0.7442, 0.9246, 0.3011, 0.9246, 0.1704, 0.9691, 0.1704, 0.9691, 0.3011, 0.8386, 0.004395, 0.9694, 0.004395, 0.9694, 0.1616, 0.8386, 0.1616, 0.4627, 0.5191, 0.4627, 0.524, 0.2403, 0.5267, 0.2403, 0.5217, 0.6138, 0.9277, 0.6138, 0.797, 0.6344, 0.797, 0.6344, 0.9277, 0.2405, 0.5398, 0.2403, 0.5267, 0.4627, 0.524, 0.4629, 0.5371, 0.241, 0.5834, 0.2408, 0.5686, 0.4632, 0.566, 0.4634, 0.5807, 0.2412, 0.5975, 0.241, 0.5834, 0.4634, 0.5807, 0.4636, 0.5948, 0.2408, 0.5686, 0.2407, 0.5539, 0.463, 0.5512, 0.4632, 0.566, 0.2413, 0.6106, 0.2412, 0.5975, 0.4636, 0.5948, 0.4637, 0.6079, 0.2407, 0.5539, 0.2405, 0.5398, 0.4629, 0.5371, 0.463, 0.5512, 0.2413, 0.6106, 0.4637, 0.6079, 0.4638, 0.6129, 0.2414, 0.6155, 0.2289, 0.134, 0.006539, 0.1314, 0.007149, 0.08073, 0.02534, 0.08095, 0.2016, 0.08307, 0.2295, 0.08341, 0.005441, 0.2225, 0.005598, 0.2094, 0.228, 0.2121, 0.2278, 0.2251, 0.005946, 0.1805, 0.006124, 0.1658, 0.2285, 0.1685, 0.2283, 0.1832, 0.005353, 0.2297, 0.005441, 0.2225, 0.2278, 0.2251, 0.2277, 0.2324, 0.006451, 0.1386, 0.006539, 0.1314, 0.2289, 0.134, 0.2288, 0.1413, 0.005769, 0.1953, 0.005946, 0.1805, 0.2283, 0.1832, 0.2282, 0.1979, 0.006294, 0.1517, 0.006451, 0.1386, 0.2288, 0.1413, 0.2287, 0.1543, 0.2295, 0.08341, 0.2016, 0.08307, 0.202, 0.05165, 0.2305, 0.004395, 0.9956, 0.8302, 0.9956, 0.961, 0.9774, 0.961, 0.9774, 0.8302, 0.242, 0.6684, 0.2602, 0.6682, 0.2605, 0.6932, 0.2423, 0.6934, 0.9475, 0.7677, 0.8167, 0.7677, 0.8167, 0.7428, 0.9475, 0.7428, 0.02534, 0.08095, 0.007149, 0.08073, 0.00745, 0.0558, 0.02564, 0.05601, 0.9496, 0.5057, 0.8188, 0.5057, 0.8188, 0.4267, 0.9496, 0.4268, 0.8386, 0.3011, 0.8386, 0.1704, 0.8844, 0.1704, 0.8844, 0.3011, 0.9158, 0.1704, 0.9158, 0.3011, 0.8844, 0.3011, 0.8844, 0.1704, 0.4365, 0.6661, 0.4644, 0.6658, 0.4654, 0.7448, 0.4369, 0.6975, 0.8249, 0.01832, 0.8249, 0.4174, 0.8168, 0.4175, 0.8168, 0.01442, 0.8299, 0.02255, 0.8299, 0.4172, 0.8249, 0.4174, 0.8249, 0.01832, 0.9813, 0.3946, 0.9814, 0.00455, 0.9844, 0.004395, 0.9844, 0.3991, 0.4808, 0.03748, 0.4806, 0.4172, 0.4757, 0.4171, 0.4759, 0.03298, 0.4889, 0.04162, 0.4887, 0.4173, 0.4806, 0.4172, 0.4808, 0.03748, 0.4998, 0.04526, 0.4996, 0.4174, 0.4887, 0.4173, 0.4889, 0.04162, 0.5131, 0.04824, 0.5129, 0.4174, 0.4996, 0.4174, 0.4998, 0.04526, 0.5282, 0.05047, 0.528, 0.4175, 0.5129, 0.4174, 0.5131, 0.04824, 0.5446, 0.05184, 0.5444, 0.4175, 0.528, 0.4175, 0.5282, 0.05047, 0.5617, 0.05231, 0.5615, 0.4175, 0.5444, 0.4175, 0.5446, 0.05184, 0.8168, 0.01442, 0.8168, 0.4175, 0.8059, 0.4177, 0.8059, 0.011, 0.8059, 0.011, 0.8059, 0.4177, 0.7926, 0.4178, 0.7926, 0.008196, 0.7926, 0.008196, 0.7926, 0.4178, 0.7775, 0.4179, 0.7775, 0.006112, 0.7775, 0.006112, 0.7775, 0.4179, 0.7611, 0.4179, 0.7611, 0.004828, 0.7611, 0.004828, 0.7611, 0.4179, 0.744, 0.418, 0.744, 0.004395, 0.744, 0.004395, 0.744, 0.418, 0.7269, 0.4179, 0.7269, 0.004828, 0.7269, 0.004828, 0.7269, 0.4179, 0.7105, 0.4179, 0.7105, 0.006112, 0.7105, 0.006112, 0.7105, 0.4179, 0.6953, 0.4178, 0.6953, 0.008196, 0.6953, 0.008196, 0.6953, 0.4178, 0.6821, 0.4177, 0.6821, 0.011, 0.6821, 0.011, 0.6821, 0.4177, 0.6712, 0.4175, 0.6712, 0.01442, 0.6712, 0.01442, 0.6712, 0.4175, 0.6631, 0.4174, 0.6631, 0.01832, 0.6631, 0.01832, 0.6631, 0.4174, 0.6581, 0.4172, 0.6581, 0.02255, 0.9805, 0.4312, 0.9806, 0.8213, 0.9777, 0.8211, 0.9774, 0.4356, 0.6476, 0.03307, 0.6474, 0.4172, 0.6424, 0.4173, 0.6426, 0.03756, 0.6426, 0.03756, 0.6424, 0.4173, 0.6343, 0.4174, 0.6345, 0.0417, 0.6345, 0.0417, 0.6343, 0.4174, 0.6234, 0.4174, 0.6236, 0.04532, 0.6236, 0.04532, 0.6234, 0.4174, 0.6102, 0.4175, 0.6104, 0.0483, 0.6104, 0.0483, 0.6102, 0.4175, 0.595, 0.4175, 0.5952, 0.0505, 0.4759, 0.02363, 0.4808, 0.01914, 0.4889, 0.015, 0.4998, 0.01138, 0.5131, 0.008407, 0.5282, 0.006201, 0.5447, 0.004846, 0.5618, 0.004395, 0.5788, 0.004864, 0.5953, 0.006236, 0.6104, 0.008458, 0.6237, 0.01144, 0.6346, 0.01508, 0.6426, 0.01923, 0.6476, 0.02372, 0.6493, 0.0284, 0.6476, 0.03307, 0.6426, 0.03756, 0.6345, 0.0417, 0.6236, 0.04532, 0.6104, 0.0483, 0.5952, 0.0505, 0.5788, 0.05186, 0.5617, 0.05231, 0.5446, 0.05184, 0.5282, 0.05047, 0.5131, 0.04824, 0.4998, 0.04526, 0.4889, 0.04162, 0.4808, 0.03748, 0.4759, 0.03298, 0.4742, 0.0283, 0.5952, 0.0505, 0.595, 0.4175, 0.5786, 0.4175, 0.5788, 0.05186, 0.5788, 0.05186, 0.5786, 0.4175, 0.5615, 0.4175, 0.5617, 0.05231, 0.636, 0.5946, 0.6333, 0.5996, 0.6303, 0.6014, 0.6274, 0.5997, 0.6245, 0.5948, 0.6217, 0.5868, 0.6192, 0.5759, 0.6171, 0.5627, 0.6155, 0.5476, 0.6143, 0.5312, 0.6138, 0.5141, 0.6138, 0.497, 0.6143, 0.4806, 0.6155, 0.4654, 0.6171, 0.4521, 0.6192, 0.4412, 0.6217, 0.4331, 0.6245, 0.428, 0.6274, 0.4263, 0.6303, 0.4279, 0.6333, 0.4329, 0.636, 0.4409, 0.6385, 0.4518, 0.6406, 0.465, 0.6422, 0.4801, 0.6434, 0.4965, 0.644, 0.5136, 0.644, 0.5307, 0.6434, 0.5471, 0.6422, 0.5623, 0.6406, 0.5755, 0.6385, 0.5865, 0.2841, 0.7914, 0.2842, 0.7779, 0.3681, 0.7779, 0.368, 0.7914, 0.2843, 0.7586, 0.3682, 0.7586, 0.3681, 0.7669, 0.2842, 0.7669, 0.8413, 0.3938, 0.8386, 0.3938, 0.8386, 0.3099, 0.8413, 0.3099, 0.8554, 0.3099, 0.8581, 0.3116, 0.8572, 0.3394, 0.8554, 0.3383, 0.415, 0.8838, 0.415, 0.8913, 0.3953, 0.8913, 0.3953, 0.8838, 0.2751, 0.8969, 0.2753, 0.9004, 0.2556, 0.9004, 0.2555, 0.8969, 0.4603, 0.8375, 0.4577, 0.8375, 0.4577, 0.7536, 0.4603, 0.7536, 0.2748, 0.8527, 0.2749, 0.8746, 0.2552, 0.8746, 0.2552, 0.8641, 0.2551, 0.8527, 0.3952, 0.829, 0.368, 0.8235, 0.368, 0.8068, 0.3952, 0.8177, 0.6138, 0.7165, 0.6138, 0.6818, 0.6158, 0.6497, 0.6175, 0.6362, 0.6196, 0.6252, 0.6219, 0.6169, 0.6245, 0.6119, 0.6271, 0.6102, 0.6298, 0.6119, 0.6324, 0.6169, 0.6347, 0.6252, 0.6368, 0.6362, 0.6385, 0.6497, 0.6405, 0.6818, 0.6405, 0.7165, 0.6385, 0.7486, 0.6368, 0.7621, 0.6347, 0.7732, 0.6324, 0.7814, 0.6298, 0.7865, 0.6271, 0.7882, 0.6245, 0.7865, 0.6219, 0.7814, 0.6196, 0.7732, 0.6175, 0.7621, 0.6158, 0.7486, 0.2278, 0.8068, 0.2279, 0.7914, 0.2552, 0.8072, 0.2552, 0.8177, 0.2284, 0.9282, 0.1447, 0.9282, 0.1445, 0.9231, 0.2283, 0.9231, 0.2843, 0.9231, 0.2842, 0.9149, 0.3681, 0.9149, 0.3682, 0.9231, 0.2556, 0.9004, 0.2284, 0.9282, 0.2283, 0.9231, 0.2555, 0.8969, 0.3681, 0.9038, 0.2842, 0.9038, 0.2841, 0.8903, 0.368, 0.8903, 0.844, 0.3938, 0.8413, 0.3938, 0.8413, 0.3099, 0.844, 0.3099, 0.2843, 0.7586, 0.2844, 0.7536, 0.3683, 0.7536, 0.3682, 0.7586, 0.284, 0.8582, 0.368, 0.8582, 0.368, 0.8749, 0.368, 0.8903, 0.2841, 0.8903, 0.368, 0.8068, 0.368, 0.7914, 0.3953, 0.8072, 0.3952, 0.8177, 0.2552, 0.8641, 0.2278, 0.8749, 0.2278, 0.8582, 0.2551, 0.8527, 0.3681, 0.7779, 0.3953, 0.798, 0.3953, 0.8072, 0.368, 0.7914, 0.2748, 0.8527, 0.2551, 0.8527, 0.2551, 0.829, 0.2748, 0.829, 0.1442, 0.9038, 0.1441, 0.8903, 0.2279, 0.8903, 0.228, 0.9038, 0.2279, 0.7914, 0.228, 0.7779, 0.2553, 0.798, 0.2552, 0.8072, 0.3682, 0.7586, 0.3954, 0.7848, 0.3953, 0.7904, 0.3681, 0.7669, 0.8528, 0.3116, 0.8554, 0.3099, 0.8554, 0.3383, 0.8536, 0.3394, 0.463, 0.8375, 0.4603, 0.8375, 0.4603, 0.7536, 0.463, 0.7536, 0.144, 0.8582, 0.2278, 0.8582, 0.2278, 0.8749, 0.2279, 0.8903, 0.1441, 0.8903, 0.2278, 0.8235, 0.144, 0.8235, 0.1441, 0.7914, 0.2279, 0.7914, 0.2278, 0.8068, 0.275, 0.8913, 0.2554, 0.8913, 0.2553, 0.8838, 0.275, 0.8838, 0.3683, 0.9282, 0.3682, 0.9231, 0.3954, 0.8969, 0.3954, 0.9004, 0.1443, 0.7669, 0.2281, 0.7669, 0.228, 0.7779, 0.1442, 0.7779, 0.2279, 0.7914, 0.1441, 0.7914, 0.1442, 0.7779, 0.228, 0.7779, 0.6432, 0.7987, 0.6458, 0.797, 0.6458, 0.8253, 0.644, 0.8265, 0.2279, 0.8903, 0.2552, 0.8746, 0.2553, 0.8838, 0.228, 0.9038, 0.2283, 0.9231, 0.2281, 0.9149, 0.2554, 0.8913, 0.2555, 0.8969, 0.368, 0.8582, 0.3952, 0.8527, 0.3952, 0.8641, 0.368, 0.8749, 0.275, 0.8838, 0.2553, 0.8838, 0.2552, 0.8746, 0.2749, 0.8746, 0.3953, 0.8746, 0.368, 0.8903, 0.368, 0.8749, 0.3952, 0.8641, 0.3681, 0.9038, 0.3953, 0.8838, 0.3953, 0.8913, 0.3681, 0.9149, 0.3954, 0.8969, 0.3682, 0.9231, 0.3681, 0.9149, 0.3953, 0.8913, 0.6485, 0.7987, 0.6477, 0.8265, 0.6458, 0.8253, 0.6458, 0.797, 0.2748, 0.829, 0.2551, 0.829, 0.2552, 0.8177, 0.2552, 0.8072, 0.2749, 0.8072, 0.2278, 0.8068, 0.2552, 0.8177, 0.2551, 0.829, 0.2278, 0.8235, 0.3953, 0.8838, 0.3681, 0.9038, 0.368, 0.8903, 0.3953, 0.8746, 0.2842, 0.7669, 0.3681, 0.7669, 0.3681, 0.7779, 0.2842, 0.7779, 0.275, 0.8913, 0.2751, 0.8969, 0.2555, 0.8969, 0.2554, 0.8913, 0.368, 0.8582, 0.368, 0.8235, 0.3952, 0.829, 0.3952, 0.8527, 0.2283, 0.9231, 0.1445, 0.9231, 0.1443, 0.9149, 0.2281, 0.9149, 0.3954, 0.7848, 0.3682, 0.7586, 0.3683, 0.7536, 0.3954, 0.7814, 0.2278, 0.8582, 0.144, 0.8582, 0.144, 0.8235, 0.2278, 0.8235, 0.1447, 0.7536, 0.2284, 0.7536, 0.2283, 0.7586, 0.1445, 0.7586, 0.2283, 0.7586, 0.2284, 0.7536, 0.2556, 0.7814, 0.2555, 0.7848, 0.2551, 0.8527, 0.2278, 0.8582, 0.2278, 0.8235, 0.2551, 0.829, 0.2751, 0.7848, 0.2555, 0.7848, 0.2556, 0.7814, 0.2753, 0.7814, 0.3681, 0.9149, 0.2842, 0.9149, 0.2842, 0.9038, 0.3681, 0.9038, 0.368, 0.8235, 0.284, 0.8235, 0.2841, 0.7914, 0.368, 0.7914, 0.368, 0.8068, 0.2281, 0.7669, 0.2283, 0.7586, 0.2555, 0.7848, 0.2554, 0.7904, 0.368, 0.8582, 0.284, 0.8582, 0.284, 0.8235, 0.368, 0.8235, 0.6432, 0.8353, 0.645, 0.8353, 0.645, 0.855, 0.6432, 0.855, 0.4149, 0.8527, 0.415, 0.8746, 0.3953, 0.8746, 0.3952, 0.8641, 0.3952, 0.8527, 0.2751, 0.7848, 0.275, 0.7904, 0.2554, 0.7904, 0.2555, 0.7848, 0.228, 0.7779, 0.2281, 0.7669, 0.2554, 0.7904, 0.2553, 0.798, 0.4151, 0.7848, 0.3954, 0.7848, 0.3954, 0.7814, 0.4151, 0.7814, 0.6672, 0.9887, 0.6654, 0.9875, 0.6637, 0.984, 0.6621, 0.9784, 0.6606, 0.9709, 0.6595, 0.9617, 0.6581, 0.9398, 0.6581, 0.9162, 0.6595, 0.8943, 0.6606, 0.8851, 0.6621, 0.8776, 0.6637, 0.872, 0.6654, 0.8685, 0.6672, 0.8673, 0.669, 0.8685, 0.6708, 0.872, 0.6724, 0.8776, 0.6738, 0.8851, 0.675, 0.8943, 0.6763, 0.9162, 0.6763, 0.9398, 0.675, 0.9617, 0.6738, 0.9709, 0.6724, 0.9784, 0.6708, 0.984, 0.669, 0.9875, 0.3683, 0.9282, 0.2844, 0.9282, 0.2843, 0.9231, 0.3682, 0.9231, 0.415, 0.8072, 0.4149, 0.829, 0.3952, 0.829, 0.3952, 0.8177, 0.3953, 0.8072, 0.415, 0.7904, 0.415, 0.798, 0.3953, 0.798, 0.3953, 0.7904, 0.2279, 0.8903, 0.2278, 0.8749, 0.2552, 0.8641, 0.2552, 0.8746, 0.4151, 0.8969, 0.4151, 0.9004, 0.3954, 0.9004, 0.3954, 0.8969, 0.1445, 0.7586, 0.2283, 0.7586, 0.2281, 0.7669, 0.1443, 0.7669, 0.3953, 0.798, 0.3681, 0.7779, 0.3681, 0.7669, 0.3953, 0.7904, 0.415, 0.8838, 0.3953, 0.8838, 0.3953, 0.8746, 0.415, 0.8746, 0.415, 0.8072, 0.3953, 0.8072, 0.3953, 0.798, 0.415, 0.798, 0.6468, 0.8353, 0.6468, 0.855, 0.645, 0.855, 0.645, 0.8353, 0.4149, 0.829, 0.4149, 0.8527, 0.3952, 0.8527, 0.3952, 0.829, 0.4151, 0.8969, 0.3954, 0.8969, 0.3953, 0.8913, 0.415, 0.8913, 0.4151, 0.7848, 0.415, 0.7904, 0.3953, 0.7904, 0.3954, 0.7848, 0.1352, 0.9298, 0.004396, 0.9298, 0.004396, 0.7536, 0.1352, 0.7536, 0.005598, 0.2094, 0.005769, 0.1953, 0.2282, 0.1979, 0.228, 0.2121, 0.006124, 0.1658, 0.006294, 0.1517, 0.2287, 0.1543, 0.2285, 0.1685, 0.9782, 0.3902, 0.9785, 0.004704, 0.9814, 0.00455, 0.9813, 0.3946, 0.9835, 0.4267, 0.9835, 0.8214, 0.9806, 0.8213, 0.9805, 0.4312, 0.275, 0.798, 0.2553, 0.798, 0.2554, 0.7904, 0.275, 0.7904, 0.228, 0.9038, 0.2553, 0.8838, 0.2554, 0.8913, 0.2281, 0.9149, 0.1443, 0.9149, 0.1442, 0.9038, 0.228, 0.9038, 0.2281, 0.9149, 0.8546, 0.3482, 0.8546, 0.3679, 0.8528, 0.3679, 0.8528, 0.3482, 0.8564, 0.3482, 0.8564, 0.3679, 0.8546, 0.3679, 0.8546, 0.3482, 0.275, 0.798, 0.2749, 0.8072, 0.2552, 0.8072, 0.2553, 0.798])
_ca = me_mesh.color_attributes.new('Col', 'BYTE_COLOR', 'CORNER')
_ca.data.foreach_set('color', [1.0, 1.0, 1.0, 1.0, 1.0, 1.0, 1.0, 1.0, 1.0, 1.0, 1.0, 1.0, 1.0, 1.0, 1.0, 1.0, 1.0, 1.0, 1.0, 1.0, 1.0, 1.0, 1.0, 1.0, 1.0, 1.0, 1.0, 1.0, 1.0, 1.0, 1.0, 1.0, 1.0, 1.0, 1.0, 1.0, 1.0, 1.0, 1.0, 1.0, 1.0, 1.0, 1.0, 1.0, 1.0, 1.0, 1.0, 1.0, 1.0, 1.0, 1.0, 1.0, 1.0, 1.0, 1.0, 1.0, 1.0, 1.0, 1.0, 1.0, 1.0, 1.0, 1.0, 1.0, 1.0, 1.0, 1.0, 1.0, 0.9911, 0.9911, 0.9911, 0.9961, 0.9911, 0.9911, 0.9911, 0.9961, 0.9911, 0.9911, 0.9911, 0.9961, 0.9911, 0.9911, 0.9911, 0.9961, 0.9911, 0.9911, 0.9911, 0.9961, 0.9911, 0.9911, 0.9911, 0.9961, 0.9911, 0.9911, 0.9911, 0.9961, 0.9911, 0.9911, 0.9911, 0.9961, 1.0, 1.0, 1.0, 1.0, 1.0, 1.0, 1.0, 1.0, 1.0, 1.0, 1.0, 1.0, 0.9911, 0.9911, 0.9911, 0.9961, 0.9911, 0.9911, 0.9911, 0.9961, 0.9911, 0.9911, 0.9911, 0.9961, 0.9911, 0.9911, 0.9911, 0.9961, 0.9911, 0.9911, 0.9911, 0.9961, 0.9911, 0.9911, 0.9911, 0.9961, 0.9911, 0.9911, 0.9911, 0.9961, 1.0, 1.0, 1.0, 1.0, 1.0, 1.0, 1.0, 1.0, 1.0, 1.0, 1.0, 1.0, 1.0, 1.0, 1.0, 1.0, 1.0, 1.0, 1.0, 1.0, 1.0, 1.0, 1.0, 1.0, 1.0, 1.0, 1.0, 1.0, 1.0, 1.0, 1.0, 1.0, 1.0, 1.0, 1.0, 1.0, 1.0, 1.0, 1.0, 1.0, 1.0, 1.0, 1.0, 1.0, 1.0, 1.0, 1.0, 1.0, 1.0, 1.0, 1.0, 1.0, 1.0, 1.0, 1.0, 1.0, 1.0, 1.0, 1.0, 1.0, 1.0, 1.0, 1.0, 1.0, 1.0, 1.0, 1.0, 1.0, 1.0, 1.0, 1.0, 1.0, 1.0, 1.0, 1.0, 1.0, 1.0, 1.0, 1.0, 1.0, 1.0, 1.0, 1.0, 1.0, 0.9911, 0.9911, 0.9911, 0.9961, 1.0, 1.0, 1.0, 1.0, 1.0, 1.0, 1.0, 1.0, 1.0, 1.0, 1.0, 1.0, 1.0, 1.0, 1.0, 1.0, 1.0, 1.0, 1.0, 1.0, 1.0, 1.0, 1.0, 1.0, 1.0, 1.0, 1.0, 1.0, 0.9911, 0.9911, 0.9911, 0.9961, 1.0, 1.0, 1.0, 1.0, 1.0, 1.0, 1.0, 1.0, 1.0, 1.0, 1.0, 1.0, 1.0, 1.0, 1.0, 1.0, 1.0, 1.0, 1.0, 1.0, 1.0, 1.0, 1.0, 1.0, 1.0, 1.0, 1.0, 1.0, 1.0, 1.0, 1.0, 1.0, 1.0, 1.0, 1.0, 1.0, 1.0, 1.0, 1.0, 1.0, 1.0, 1.0, 1.0, 1.0, 1.0, 1.0, 1.0, 1.0, 1.0, 1.0, 1.0, 1.0, 1.0, 1.0, 1.0, 1.0, 1.0, 1.0, 1.0, 1.0, 1.0, 1.0, 1.0, 1.0, 1.0, 1.0, 1.0, 1.0, 1.0, 1.0, 1.0, 1.0, 1.0, 1.0, 1.0, 1.0, 1.0, 1.0, 1.0, 1.0, 1.0, 1.0, 1.0, 1.0, 1.0, 1.0, 1.0, 1.0, 1.0, 1.0, 1.0, 1.0, 1.0, 1.0, 1.0, 1.0, 1.0, 1.0, 1.0, 1.0, 1.0, 1.0, 1.0, 1.0, 0.9911, 0.9911, 0.9911, 0.9961, 1.0, 1.0, 1.0, 1.0, 1.0, 1.0, 1.0, 1.0, 1.0, 1.0, 1.0, 1.0, 1.0, 1.0, 1.0, 1.0, 1.0, 1.0, 1.0, 1.0, 1.0, 1.0, 1.0, 1.0, 1.0, 1.0, 1.0, 1.0, 1.0, 1.0, 1.0, 1.0, 0.9911, 0.9911, 0.9911, 0.9961, 0.9911, 0.9911, 0.9911, 0.9961, 1.0, 1.0, 1.0, 1.0, 1.0, 1.0, 1.0, 1.0, 0.9911, 0.9911, 0.9911, 0.9961, 0.9911, 0.9911, 0.9911, 0.9961, 1.0, 1.0, 1.0, 1.0, 1.0, 1.0, 1.0, 1.0, 0.9911, 0.9911, 0.9911, 0.9961, 0.9911, 0.9911, 0.9911, 0.9961, 1.0, 1.0, 1.0, 1.0, 1.0, 1.0, 1.0, 1.0, 0.9911, 0.9911, 0.9911, 0.9961, 0.9911, 0.9911, 0.9911, 0.9961, 1.0, 1.0, 1.0, 1.0, 1.0, 1.0, 1.0, 1.0, 0.9911, 0.9911, 0.9911, 0.9961, 0.9911, 0.9911, 0.9911, 0.9961, 1.0, 1.0, 1.0, 1.0, 1.0, 1.0, 1.0, 1.0, 0.9911, 0.9911, 0.9911, 0.9961, 0.9911, 0.9911, 0.9911, 0.9961, 1.0, 1.0, 1.0, 1.0, 0.9911, 0.9911, 0.9911, 0.9961, 1.0, 1.0, 1.0, 1.0, 1.0, 1.0, 1.0, 1.0, 1.0, 1.0, 1.0, 1.0, 1.0, 1.0, 1.0, 1.0, 1.0, 1.0, 1.0, 1.0, 1.0, 1.0, 1.0, 1.0, 1.0, 1.0, 1.0, 1.0, 1.0, 1.0, 1.0, 1.0, 1.0, 1.0, 1.0, 1.0, 1.0, 1.0, 1.0, 1.0, 0.9911, 0.9911, 0.9911, 0.9961, 0.9911, 0.9911, 0.9911, 0.9961, 1.0, 1.0, 1.0, 1.0, 1.0, 1.0, 1.0, 1.0, 0.9911, 0.9911, 0.9911, 0.9961, 0.9911, 0.9911, 0.9911, 0.9961, 0.9911, 0.9911, 0.9911, 0.9961, 1.0, 1.0, 1.0, 1.0, 0.9911, 0.9911, 0.9911, 0.9961, 0.9911, 0.9911, 0.9911, 0.9961, 1.0, 1.0, 1.0, 1.0, 0.9911, 0.9911, 0.9911, 0.9961, 0.9911, 0.9911, 0.9911, 0.9961, 0.9911, 0.9911, 0.9911, 0.9961, 1.0, 1.0, 1.0, 1.0, 1.0, 1.0, 1.0, 1.0, 0.9911, 0.9911, 0.9911, 0.9961, 0.9911, 0.9911, 0.9911, 0.9961, 1.0, 1.0, 1.0, 1.0, 1.0, 1.0, 1.0, 1.0, 0.9911, 0.9911, 0.9911, 0.9961, 0.9911, 0.9911, 0.9911, 0.9961, 1.0, 1.0, 1.0, 1.0, 1.0, 1.0, 1.0, 1.0, 1.0, 1.0, 1.0, 1.0, 1.0, 1.0, 1.0, 1.0, 1.0, 1.0, 1.0, 1.0, 1.0, 1.0, 1.0, 1.0, 1.0, 1.0, 1.0, 1.0, 1.0, 1.0, 1.0, 1.0, 1.0, 1.0, 1.0, 1.0, 1.0, 1.0, 1.0, 1.0, 1.0, 1.0, 1.0, 1.0, 1.0, 1.0, 1.0, 1.0, 1.0, 1.0, 1.0, 1.0, 1.0, 1.0, 1.0, 1.0, 1.0, 1.0, 1.0, 1.0, 1.0, 1.0, 1.0, 1.0, 1.0, 1.0, 1.0, 1.0, 1.0, 1.0, 1.0, 1.0, 1.0, 1.0, 1.0, 1.0, 1.0, 1.0, 1.0, 1.0, 1.0, 1.0, 1.0, 1.0, 1.0, 1.0, 1.0, 1.0, 1.0, 1.0, 1.0, 1.0, 1.0, 1.0, 1.0, 1.0, 1.0, 1.0, 1.0, 1.0, 1.0, 1.0, 1.0, 1.0, 1.0, 1.0, 1.0, 1.0, 1.0, 1.0, 1.0, 1.0, 1.0, 1.0, 1.0, 1.0, 1.0, 1.0, 1.0, 1.0, 1.0, 1.0, 1.0, 1.0, 1.0, 1.0, 1.0, 1.0, 1.0, 1.0, 1.0, 1.0, 1.0, 1.0, 1.0, 1.0, 1.0, 1.0, 1.0, 1.0, 1.0, 1.0, 1.0, 1.0, 1.0, 1.0, 1.0, 1.0, 1.0, 1.0, 1.0, 1.0, 1.0, 1.0, 1.0, 1.0, 1.0, 1.0, 1.0, 1.0, 1.0, 1.0, 1.0, 1.0, 1.0, 1.0, 1.0, 1.0, 1.0, 1.0, 1.0, 1.0, 1.0, 1.0, 1.0, 1.0, 1.0, 1.0, 1.0, 1.0, 1.0, 1.0, 1.0, 1.0, 1.0, 1.0, 1.0, 1.0, 1.0, 1.0, 1.0, 1.0, 1.0, 1.0, 1.0, 1.0, 1.0, 1.0, 1.0, 1.0, 1.0, 1.0, 1.0, 1.0, 1.0, 1.0, 1.0, 1.0, 1.0, 1.0, 1.0, 1.0, 1.0, 1.0, 1.0, 1.0, 1.0, 1.0, 1.0, 1.0, 1.0, 1.0, 1.0, 1.0, 1.0, 1.0, 1.0, 1.0, 1.0, 1.0, 1.0, 1.0, 1.0, 1.0, 1.0, 1.0, 1.0, 1.0, 1.0, 1.0, 1.0, 1.0, 1.0, 1.0, 1.0, 1.0, 1.0, 1.0, 1.0, 1.0, 1.0, 1.0, 1.0, 1.0, 1.0, 1.0, 1.0, 1.0, 1.0, 1.0, 1.0, 1.0, 1.0, 1.0, 1.0, 1.0, 1.0, 1.0, 1.0, 1.0, 1.0, 1.0, 1.0, 1.0, 1.0, 1.0, 1.0, 1.0, 1.0, 1.0, 1.0, 1.0, 1.0, 1.0, 1.0, 1.0, 1.0, 1.0, 1.0, 1.0, 1.0, 1.0, 1.0, 1.0, 1.0, 1.0, 1.0, 1.0, 1.0, 1.0, 1.0, 1.0, 1.0, 1.0, 1.0, 1.0, 1.0, 1.0, 1.0, 1.0, 1.0, 1.0, 1.0, 1.0, 1.0, 1.0, 1.0, 1.0, 1.0, 1.0, 1.0, 1.0, 1.0, 1.0, 1.0, 1.0, 1.0, 1.0, 1.0, 1.0, 1.0, 1.0, 1.0, 1.0, 1.0, 1.0, 1.0, 1.0, 1.0, 1.0, 1.0, 1.0, 1.0, 1.0, 1.0, 1.0, 1.0, 1.0, 1.0, 1.0, 1.0, 1.0, 1.0, 1.0, 1.0, 1.0, 1.0, 1.0, 1.0, 1.0, 1.0, 1.0, 1.0, 1.0, 1.0, 1.0, 1.0, 1.0, 1.0, 1.0, 1.0, 1.0, 1.0, 1.0, 1.0, 1.0, 1.0, 1.0, 1.0, 1.0, 1.0, 1.0, 1.0, 1.0, 1.0, 1.0, 1.0, 1.0, 1.0, 1.0, 1.0, 1.0, 1.0, 1.0, 1.0, 1.0, 1.0, 1.0, 1.0, 1.0, 1.0, 1.0, 1.0, 1.0, 1.0, 1.0, 1.0, 1.0, 1.0, 1.0, 1.0, 1.0, 1.0, 1.0, 1.0, 1.0, 1.0, 1.0, 1.0, 1.0, 1.0, 1.0, 1.0, 1.0, 1.0, 1.0, 1.0, 1.0, 1.0, 1.0, 1.0, 1.0, 1.0, 1.0, 1.0, 1.0, 1.0, 1.0, 1.0, 1.0, 1.0, 1.0, 1.0, 1.0, 1.0, 1.0, 1.0, 1.0, 1.0, 1.0, 1.0, 1.0, 1.0, 1.0, 1.0, 1.0, 1.0, 1.0, 1.0, 1.0, 1.0, 1.0, 1.0, 1.0, 1.0, 1.0, 1.0, 1.0, 1.0, 1.0, 1.0, 1.0, 1.0, 1.0, 1.0, 1.0, 1.0, 1.0, 1.0, 1.0, 1.0, 1.0, 1.0, 1.0, 1.0, 1.0, 1.0, 1.0, 1.0, 1.0, 1.0, 1.0, 1.0, 1.0, 1.0, 1.0, 1.0, 1.0, 1.0, 1.0, 1.0, 1.0, 1.0, 1.0, 1.0, 1.0, 1.0, 1.0, 1.0, 1.0, 1.0, 1.0, 1.0, 1.0, 1.0, 1.0, 1.0, 1.0, 1.0, 1.0, 1.0, 1.0, 1.0, 1.0, 1.0, 1.0, 1.0, 1.0, 1.0, 1.0, 1.0, 1.0, 1.0, 1.0, 1.0, 1.0, 1.0, 1.0, 1.0, 1.0, 1.0, 1.0, 1.0, 1.0, 1.0, 1.0, 1.0, 1.0, 1.0, 1.0, 1.0, 1.0, 1.0, 1.0, 1.0, 1.0, 1.0, 1.0, 1.0, 1.0, 1.0, 1.0, 1.0, 1.0, 1.0, 1.0, 1.0, 1.0, 1.0, 1.0, 1.0, 1.0, 1.0, 1.0, 1.0, 1.0, 1.0, 1.0, 1.0, 1.0, 1.0, 1.0, 1.0, 1.0, 1.0, 1.0, 1.0, 1.0, 1.0, 1.0, 1.0, 1.0, 1.0, 1.0, 1.0, 1.0, 1.0, 1.0, 1.0, 1.0, 1.0, 1.0, 1.0, 1.0, 1.0, 1.0, 1.0, 1.0, 1.0, 1.0, 1.0, 1.0, 1.0, 1.0, 1.0, 1.0, 1.0, 1.0, 1.0, 1.0, 1.0, 1.0, 1.0, 1.0, 1.0, 1.0, 1.0, 1.0, 1.0, 1.0, 1.0, 1.0, 1.0, 1.0, 1.0, 1.0, 1.0, 1.0, 1.0, 1.0, 1.0, 1.0, 1.0, 1.0, 1.0, 1.0, 1.0, 1.0, 1.0, 1.0, 1.0, 1.0, 1.0, 1.0, 1.0, 1.0, 1.0, 1.0, 1.0, 1.0, 1.0, 1.0, 1.0, 1.0, 1.0, 1.0, 1.0, 1.0, 1.0, 1.0, 1.0, 1.0, 1.0, 1.0, 1.0, 1.0, 1.0, 1.0, 1.0, 1.0, 1.0, 1.0, 1.0, 1.0, 1.0, 1.0, 1.0, 1.0, 1.0, 1.0, 1.0, 1.0, 1.0, 1.0, 1.0, 1.0, 1.0, 1.0, 1.0, 1.0, 1.0, 1.0, 1.0, 1.0, 1.0, 1.0, 1.0, 1.0, 1.0, 1.0, 1.0, 1.0, 1.0, 1.0, 1.0, 1.0, 1.0, 1.0, 1.0, 1.0, 1.0, 1.0, 1.0, 1.0, 1.0, 1.0, 1.0, 1.0, 1.0, 1.0, 1.0, 1.0, 1.0, 1.0, 1.0, 1.0, 1.0, 1.0, 1.0, 1.0, 1.0, 1.0, 1.0, 1.0, 1.0, 1.0, 1.0, 1.0, 1.0, 1.0, 1.0, 1.0, 1.0, 1.0, 1.0, 1.0, 1.0, 1.0, 1.0, 1.0, 1.0, 1.0, 1.0, 1.0, 1.0, 1.0, 1.0, 1.0, 1.0, 1.0, 1.0, 1.0, 1.0, 1.0, 1.0, 1.0, 1.0, 1.0, 1.0, 1.0, 1.0, 1.0, 1.0, 1.0, 1.0, 1.0, 1.0, 1.0, 1.0, 1.0, 1.0, 1.0, 1.0, 1.0, 1.0, 1.0, 1.0, 1.0, 1.0, 1.0, 1.0, 1.0, 1.0, 1.0, 1.0, 1.0, 1.0, 1.0, 1.0, 1.0, 1.0, 1.0, 1.0, 1.0, 1.0, 1.0, 1.0, 1.0, 1.0, 1.0, 1.0, 1.0, 1.0, 1.0, 1.0, 1.0, 1.0, 1.0, 1.0, 1.0, 1.0, 1.0, 1.0, 1.0, 1.0, 1.0, 1.0, 1.0, 1.0, 1.0, 1.0, 1.0, 1.0, 1.0, 1.0, 1.0, 1.0, 1.0, 1.0, 1.0, 1.0, 1.0, 1.0, 1.0, 1.0, 1.0, 1.0, 1.0, 1.0, 1.0, 1.0, 1.0, 1.0, 1.0, 1.0, 1.0, 1.0, 1.0, 1.0, 1.0, 1.0, 1.0, 1.0, 1.0, 1.0, 1.0, 1.0, 1.0, 1.0, 1.0, 1.0, 1.0, 1.0, 1.0, 1.0, 1.0, 1.0, 1.0, 1.0, 1.0, 1.0, 1.0, 1.0, 1.0, 1.0, 1.0, 1.0, 1.0, 1.0, 1.0, 1.0, 1.0, 1.0, 1.0, 1.0, 1.0, 1.0, 1.0, 1.0, 1.0, 1.0, 1.0, 1.0, 1.0, 1.0, 1.0, 1.0, 1.0, 1.0, 1.0, 1.0, 1.0, 1.0, 1.0, 1.0, 1.0, 1.0, 1.0, 1.0, 1.0, 1.0, 1.0, 1.0, 1.0, 1.0, 1.0, 1.0, 1.0, 1.0, 1.0, 1.0, 1.0, 1.0, 1.0, 1.0, 1.0, 1.0, 1.0, 1.0, 1.0, 1.0, 1.0, 1.0, 1.0, 1.0, 1.0, 1.0, 1.0, 1.0, 1.0, 1.0, 1.0, 1.0, 1.0, 1.0, 1.0, 1.0, 1.0, 1.0, 1.0, 1.0, 1.0, 1.0, 1.0, 1.0, 1.0, 1.0, 1.0, 1.0, 1.0, 1.0, 1.0, 1.0, 1.0, 1.0, 1.0, 1.0, 1.0, 1.0, 1.0, 1.0, 1.0, 1.0, 1.0, 1.0, 1.0, 1.0, 1.0, 1.0, 1.0, 1.0, 1.0, 1.0, 1.0, 1.0, 1.0, 1.0, 1.0, 1.0, 1.0, 1.0, 1.0, 1.0, 1.0, 1.0, 1.0, 1.0, 1.0, 1.0, 1.0, 1.0, 1.0, 1.0, 1.0, 1.0, 1.0, 1.0, 1.0, 1.0, 1.0, 1.0, 1.0, 1.0, 1.0, 1.0, 1.0, 1.0, 1.0, 1.0, 1.0, 1.0, 1.0, 1.0, 1.0, 1.0, 1.0, 1.0, 1.0, 1.0, 1.0, 1.0, 1.0, 1.0, 1.0, 1.0, 1.0, 1.0, 1.0, 1.0, 1.0, 1.0, 1.0, 1.0, 1.0, 1.0, 1.0, 1.0, 1.0, 1.0, 1.0, 1.0, 1.0, 1.0, 1.0, 1.0, 1.0, 1.0, 1.0, 1.0, 1.0, 1.0, 1.0, 1.0, 1.0, 1.0, 1.0, 1.0, 1.0, 1.0, 1.0, 1.0, 1.0, 1.0, 1.0, 1.0, 1.0, 1.0, 1.0, 1.0, 1.0, 1.0, 1.0, 1.0, 1.0, 1.0, 1.0, 1.0, 1.0, 1.0, 1.0, 1.0, 1.0, 1.0, 1.0, 1.0, 1.0, 1.0, 1.0, 1.0, 1.0, 1.0, 1.0, 1.0, 1.0, 1.0, 1.0, 1.0, 1.0, 1.0, 1.0, 1.0, 1.0, 1.0, 1.0, 1.0, 1.0, 1.0, 1.0, 1.0, 1.0, 1.0, 1.0, 1.0, 1.0, 1.0, 1.0, 1.0, 1.0, 1.0, 1.0, 1.0, 1.0, 1.0, 1.0, 1.0, 1.0, 1.0, 1.0, 1.0, 1.0, 1.0, 1.0, 1.0, 1.0, 1.0, 1.0, 1.0, 1.0, 1.0, 1.0, 1.0, 1.0, 1.0, 1.0, 1.0, 1.0, 1.0, 1.0, 1.0, 1.0, 1.0, 1.0, 1.0, 1.0, 1.0, 1.0, 1.0, 1.0, 1.0, 1.0, 1.0, 1.0, 1.0, 1.0, 1.0, 1.0, 1.0, 1.0, 1.0, 1.0, 1.0, 1.0, 1.0, 1.0, 1.0, 1.0, 1.0, 1.0, 1.0, 1.0, 1.0, 1.0, 1.0, 1.0, 1.0, 1.0, 1.0, 1.0, 1.0, 1.0, 1.0, 1.0, 1.0, 1.0, 1.0, 1.0, 1.0, 1.0, 1.0, 1.0, 1.0, 1.0, 1.0, 1.0, 1.0, 1.0, 1.0, 1.0, 1.0, 1.0, 1.0, 1.0, 1.0, 1.0, 1.0, 1.0, 1.0, 1.0, 1.0, 1.0, 1.0, 1.0, 1.0, 1.0, 1.0, 1.0, 1.0, 1.0, 1.0, 1.0, 1.0, 1.0, 1.0, 1.0, 1.0, 1.0, 1.0, 1.0, 1.0, 1.0, 1.0, 1.0, 1.0, 1.0, 1.0, 1.0, 1.0, 1.0, 1.0, 1.0, 1.0, 1.0, 1.0, 1.0, 1.0, 1.0, 1.0, 1.0, 1.0, 1.0, 1.0, 1.0, 1.0, 1.0, 1.0, 1.0, 1.0, 1.0, 1.0, 1.0, 1.0, 1.0, 1.0, 1.0, 1.0, 1.0, 1.0, 1.0, 1.0, 1.0, 1.0, 1.0, 1.0, 1.0, 1.0, 1.0, 1.0, 1.0, 1.0, 1.0, 1.0, 1.0, 1.0, 1.0, 1.0, 1.0, 1.0, 1.0, 1.0, 1.0, 1.0, 1.0, 1.0, 1.0, 1.0, 1.0, 1.0, 1.0, 1.0, 1.0, 1.0, 1.0, 1.0, 1.0, 1.0, 1.0, 1.0, 1.0, 1.0, 1.0, 1.0, 1.0, 1.0, 1.0, 1.0, 1.0, 1.0, 1.0, 1.0, 1.0, 1.0, 1.0, 1.0, 1.0, 1.0, 1.0, 1.0, 1.0, 1.0, 1.0, 1.0, 1.0, 1.0, 1.0, 1.0, 1.0, 1.0, 1.0, 1.0, 1.0, 1.0, 1.0, 1.0, 1.0, 1.0, 1.0, 1.0, 1.0, 1.0, 1.0, 1.0, 1.0, 1.0, 1.0, 1.0, 1.0, 1.0, 1.0, 1.0, 1.0, 1.0, 1.0, 1.0, 1.0, 1.0, 1.0, 1.0, 1.0, 1.0, 1.0, 1.0, 1.0, 1.0, 1.0, 1.0, 1.0, 1.0, 1.0, 1.0, 1.0, 1.0, 1.0, 1.0, 1.0, 1.0, 1.0, 1.0, 1.0, 1.0, 1.0, 1.0, 1.0, 1.0, 1.0, 1.0, 1.0, 1.0, 1.0, 1.0, 1.0, 1.0, 1.0, 1.0, 1.0, 1.0, 1.0, 1.0, 1.0, 1.0, 1.0, 1.0, 1.0, 1.0, 1.0, 1.0, 1.0, 1.0, 1.0, 1.0, 1.0, 1.0, 1.0, 1.0, 1.0, 1.0, 1.0, 1.0, 1.0, 1.0, 1.0, 1.0, 1.0, 1.0, 1.0, 1.0, 1.0, 1.0, 1.0, 1.0, 1.0, 1.0, 1.0, 1.0, 1.0, 1.0, 1.0, 1.0, 1.0, 1.0, 1.0, 1.0, 1.0, 1.0, 1.0, 1.0, 1.0, 1.0, 1.0, 1.0, 1.0, 1.0, 1.0, 1.0, 1.0, 1.0, 1.0, 1.0, 1.0, 1.0, 1.0, 1.0, 1.0, 1.0, 1.0, 1.0, 1.0, 1.0, 1.0, 1.0, 1.0, 1.0, 1.0, 1.0, 1.0, 1.0, 1.0, 1.0, 1.0, 1.0, 1.0, 1.0, 1.0, 1.0, 1.0, 1.0, 1.0, 1.0, 1.0, 1.0, 1.0, 1.0, 1.0, 1.0, 1.0, 1.0, 1.0, 1.0, 1.0, 1.0, 1.0, 1.0, 1.0, 1.0, 1.0, 1.0, 1.0, 1.0, 1.0, 1.0, 1.0, 1.0, 1.0, 1.0, 1.0, 1.0, 1.0, 1.0, 1.0, 1.0, 1.0, 1.0, 1.0, 1.0, 1.0, 1.0, 1.0, 1.0, 1.0, 1.0, 1.0, 1.0, 1.0, 1.0, 1.0, 1.0, 1.0, 1.0, 1.0, 1.0, 1.0, 1.0, 1.0, 1.0, 1.0, 1.0, 1.0, 1.0, 1.0, 1.0, 1.0, 1.0, 1.0, 1.0, 1.0, 1.0, 1.0, 1.0, 1.0, 1.0, 1.0, 1.0, 1.0, 1.0, 1.0, 1.0, 1.0, 1.0, 1.0, 1.0, 1.0, 1.0, 1.0, 1.0, 1.0, 1.0, 1.0, 1.0, 1.0, 1.0, 1.0, 1.0, 1.0, 1.0, 1.0, 1.0, 1.0, 1.0, 1.0, 1.0, 1.0, 1.0, 1.0, 1.0, 1.0, 1.0, 1.0, 1.0, 1.0, 1.0, 1.0, 1.0, 1.0, 1.0, 1.0, 1.0, 1.0, 1.0, 1.0, 1.0, 1.0, 1.0, 1.0, 1.0, 1.0, 1.0, 1.0, 1.0, 1.0, 1.0, 1.0, 1.0, 1.0, 1.0, 1.0, 1.0, 1.0, 1.0, 1.0, 1.0, 1.0, 1.0, 1.0, 1.0, 1.0, 1.0, 1.0, 1.0, 1.0, 1.0, 1.0, 1.0, 1.0, 1.0, 1.0, 1.0, 1.0, 1.0, 1.0, 1.0, 1.0, 1.0, 1.0, 1.0, 1.0, 1.0, 1.0, 1.0, 1.0, 1.0, 1.0, 1.0, 1.0, 1.0, 1.0, 1.0, 1.0, 1.0, 1.0, 1.0, 1.0, 1.0, 1.0, 1.0, 1.0, 1.0, 1.0, 1.0, 1.0, 1.0, 1.0, 1.0, 1.0, 1.0, 1.0, 1.0, 1.0, 1.0, 1.0, 1.0, 1.0, 1.0, 1.0, 1.0, 1.0, 1.0, 1.0, 1.0, 1.0, 1.0, 1.0, 1.0, 1.0, 1.0, 1.0, 1.0, 1.0, 1.0, 1.0, 1.0, 1.0, 1.0, 1.0, 1.0, 1.0, 1.0, 1.0, 1.0, 1.0, 1.0, 1.0, 1.0, 1.0, 1.0, 1.0, 1.0, 1.0, 1.0, 1.0, 1.0, 1.0, 1.0, 1.0, 1.0, 1.0, 1.0, 1.0, 1.0, 1.0, 1.0, 1.0, 1.0, 1.0, 1.0, 1.0, 1.0, 1.0, 1.0, 1.0, 1.0, 1.0, 1.0, 1.0, 1.0, 1.0, 1.0, 1.0, 1.0, 1.0, 1.0, 1.0, 1.0, 1.0, 1.0, 1.0, 1.0, 1.0, 1.0, 1.0, 1.0, 1.0, 1.0, 1.0, 1.0, 1.0, 1.0, 1.0, 1.0, 1.0, 1.0, 1.0, 1.0, 1.0, 1.0, 1.0, 1.0, 1.0, 1.0, 1.0, 1.0, 1.0, 1.0, 1.0, 1.0, 1.0, 1.0, 1.0, 1.0, 1.0, 1.0, 1.0, 1.0, 1.0, 1.0, 1.0, 1.0, 1.0, 1.0, 1.0, 1.0, 1.0, 1.0, 1.0, 1.0, 1.0, 1.0, 1.0, 1.0, 1.0, 1.0, 1.0, 1.0, 1.0, 1.0, 1.0, 1.0, 1.0, 1.0, 1.0, 1.0, 1.0, 1.0, 1.0, 1.0, 1.0, 1.0, 1.0, 1.0, 1.0, 1.0, 1.0, 1.0, 1.0, 1.0, 1.0, 1.0, 1.0, 1.0, 1.0, 1.0, 1.0, 1.0, 1.0, 1.0, 1.0, 1.0, 1.0, 1.0, 1.0, 1.0, 1.0, 1.0, 1.0, 1.0, 1.0, 1.0, 1.0, 1.0, 1.0, 1.0, 1.0, 1.0, 1.0, 1.0, 1.0, 1.0, 1.0, 1.0, 1.0, 1.0, 1.0, 1.0, 1.0, 1.0, 1.0, 1.0, 1.0, 1.0, 1.0, 1.0, 1.0, 1.0, 1.0, 1.0, 1.0, 1.0, 1.0, 1.0, 1.0, 1.0, 1.0, 1.0, 1.0, 1.0, 1.0, 1.0, 1.0, 1.0, 1.0, 1.0, 1.0, 1.0, 1.0, 1.0, 1.0, 1.0, 1.0, 1.0, 1.0, 1.0, 1.0, 1.0, 1.0, 1.0, 1.0, 1.0, 1.0, 1.0, 1.0, 1.0, 1.0, 1.0, 1.0, 1.0, 1.0, 1.0, 1.0, 1.0, 1.0, 1.0, 1.0, 1.0, 1.0, 1.0, 1.0, 1.0, 1.0, 1.0, 1.0, 1.0, 1.0, 1.0, 1.0, 1.0, 1.0, 1.0, 1.0, 1.0, 1.0, 1.0, 1.0, 1.0, 1.0, 1.0, 1.0, 1.0, 1.0, 1.0, 1.0, 1.0, 1.0, 1.0, 1.0, 1.0, 1.0, 1.0, 1.0, 1.0, 1.0, 1.0, 1.0, 1.0, 1.0, 1.0, 1.0, 1.0, 1.0, 0.9911, 0.9911, 0.9911, 0.9961, 1.0, 1.0, 1.0, 1.0, 1.0, 1.0, 1.0, 1.0, 1.0, 1.0, 1.0, 1.0, 1.0, 1.0, 1.0, 1.0, 1.0, 1.0, 1.0, 1.0, 1.0, 1.0, 1.0, 1.0, 1.0, 1.0, 1.0, 1.0, 1.0, 1.0, 1.0, 1.0, 0.9911, 0.9911, 0.9911, 0.9961, 0.9911, 0.9911, 0.9911, 0.9961, 0.9911, 0.9911, 0.9911, 0.9961, 1.0, 1.0, 1.0, 1.0, 1.0, 1.0, 1.0, 1.0, 0.9911, 0.9911, 0.9911, 0.9961, 1.0, 1.0, 1.0, 1.0, 1.0, 1.0, 1.0, 1.0, 1.0, 1.0, 1.0, 1.0, 1.0, 1.0, 1.0, 1.0, 1.0, 1.0, 1.0, 1.0, 1.0, 1.0, 1.0, 1.0, 1.0, 1.0, 1.0, 1.0, 1.0, 1.0, 1.0, 1.0, 1.0, 1.0, 1.0, 1.0, 1.0, 1.0, 1.0, 1.0, 1.0, 1.0, 1.0, 1.0, 1.0, 1.0, 1.0, 1.0, 1.0, 1.0, 1.0, 1.0, 1.0, 1.0, 1.0, 1.0, 1.0, 1.0, 1.0, 1.0, 1.0, 1.0, 1.0, 1.0, 1.0, 1.0, 1.0, 1.0, 1.0, 1.0, 1.0, 1.0, 1.0, 1.0, 1.0, 1.0, 1.0, 1.0, 1.0, 1.0, 1.0, 1.0, 1.0, 1.0, 1.0, 1.0, 1.0, 1.0, 1.0, 1.0, 1.0, 1.0, 1.0, 1.0, 1.0, 1.0, 1.0, 1.0, 1.0, 1.0, 1.0, 1.0, 1.0, 1.0, 1.0, 1.0, 1.0, 1.0, 1.0, 1.0, 1.0, 1.0, 1.0, 1.0, 1.0, 1.0, 1.0, 1.0, 1.0, 1.0, 1.0, 1.0, 1.0, 1.0, 1.0, 1.0, 1.0, 1.0, 1.0, 1.0, 1.0, 1.0, 1.0, 1.0, 1.0, 1.0, 1.0, 1.0, 1.0, 1.0, 1.0, 1.0, 1.0, 1.0, 1.0, 1.0, 1.0, 1.0, 1.0, 1.0, 1.0, 1.0, 1.0, 1.0, 1.0, 1.0, 1.0, 1.0, 1.0, 1.0, 1.0, 1.0, 1.0, 1.0, 1.0, 1.0, 1.0, 1.0, 1.0, 1.0, 1.0, 1.0, 1.0, 1.0, 1.0, 1.0, 1.0, 1.0, 1.0, 1.0, 1.0, 1.0, 1.0, 1.0, 1.0, 1.0, 1.0, 1.0, 1.0, 1.0, 1.0, 1.0, 1.0, 1.0, 1.0, 1.0, 1.0, 1.0, 1.0, 1.0, 1.0, 1.0, 1.0, 1.0, 1.0, 1.0, 1.0, 1.0, 1.0, 1.0, 1.0, 1.0, 1.0, 1.0, 1.0, 1.0, 1.0, 1.0, 1.0, 1.0, 1.0, 1.0, 1.0, 1.0, 1.0, 1.0, 1.0, 1.0, 1.0, 1.0, 1.0, 1.0, 1.0, 1.0, 1.0, 1.0, 1.0, 1.0, 1.0, 1.0, 1.0, 1.0, 1.0, 1.0, 1.0, 1.0, 1.0, 1.0, 1.0, 1.0, 1.0, 1.0, 1.0, 1.0, 1.0, 1.0, 1.0, 1.0, 1.0, 1.0, 1.0, 1.0, 1.0, 1.0, 0.9911, 0.9911, 0.9911, 0.9961, 0.9911, 0.9911, 0.9911, 0.9961, 1.0, 1.0, 1.0, 1.0, 1.0, 1.0, 1.0, 1.0, 0.9911, 0.9911, 0.9911, 0.9961, 0.9911, 0.9911, 0.9911, 0.9961, 1.0, 1.0, 1.0, 1.0, 1.0, 1.0, 1.0, 1.0, 1.0, 1.0, 1.0, 1.0, 1.0, 1.0, 1.0, 1.0, 1.0, 1.0, 1.0, 1.0, 1.0, 1.0, 1.0, 1.0, 1.0, 1.0, 1.0, 1.0, 1.0, 1.0, 1.0, 1.0, 1.0, 1.0, 1.0, 1.0, 1.0, 1.0, 1.0, 1.0, 1.0, 1.0, 1.0, 1.0, 1.0, 1.0, 1.0, 1.0, 1.0, 1.0, 1.0, 1.0, 1.0, 1.0, 1.0, 1.0, 1.0, 1.0, 1.0, 1.0, 1.0, 1.0, 1.0, 1.0, 1.0, 1.0, 1.0, 1.0, 1.0, 1.0, 1.0, 1.0, 1.0, 1.0, 1.0, 1.0, 1.0, 1.0, 1.0, 1.0, 1.0, 1.0, 1.0, 1.0, 1.0, 1.0, 1.0, 1.0, 1.0, 1.0, 1.0, 1.0, 1.0, 1.0, 1.0, 1.0, 1.0, 1.0, 1.0, 1.0, 1.0, 1.0, 1.0, 1.0, 1.0, 1.0, 1.0, 1.0, 1.0, 1.0, 1.0, 1.0, 1.0, 1.0, 1.0, 1.0, 1.0, 1.0, 1.0, 1.0, 1.0, 1.0, 1.0, 1.0, 1.0, 1.0, 1.0, 1.0])
me_mesh.materials.append(mat_main)
me_mesh.use_remesh_preserve_volume = False
me_mesh.use_remesh_preserve_attributes = False
me_mesh.use_mirror_vertex_groups = False
me_mesh.update()

# ---- objects
ob_barrel = bpy.data.objects.new('Barrel', me_barrel)
ob_point = bpy.data.objects.new('Point', light_point_001)
ob_main = bpy.data.objects.new('Main', me_mesh)
ob_lamp = bpy.data.objects.new('Lamp', light_lamp)
ob_camera = bpy.data.objects.new('Camera', cam_camera)

# ---- transforms, parenting, visibility, modifiers, constraints
ob_barrel.location = (0.0, 0.0, 0.0)
ob_barrel.scale = (0.3897, 2.541, 0.4505)
ob_barrel.lock_rotations_4d = False
ob_barrel.empty_display_type = 'ARROWS'
ob_barrel.lineart.crease_threshold = 0.0
ob_point.location = (1.637, -10.34, 0.7444)
ob_point.lineart.crease_threshold = 0.0
ob_main.location = (0.0, 0.0, 0.0)
ob_main.scale = (0.3897, 2.541, 0.4505)
ob_main.lock_rotations_4d = False
ob_main.empty_display_type = 'ARROWS'
ob_main.lineart.crease_threshold = 0.0
ob_lamp.location = (8.729, -3.257, 2.975)
ob_lamp.rotation_euler = (0.6503, 0.05522, 1.866)
ob_lamp.lock_rotations_4d = False
ob_lamp.empty_display_type = 'ARROWS'
ob_lamp.color = (0.0, 0.0, 0.0, 0.0)
ob_lamp.lineart.crease_threshold = 0.0
ob_camera.location = (7.149, -9.017, 0.3997)
ob_camera.rotation_euler = (1.504, -0.01142, 0.8527)
ob_camera.lock_rotations_4d = False
ob_camera.empty_display_type = 'ARROWS'
ob_camera.color = (0.0, 0.0, 0.0, 0.0)
ob_camera.display_type = 'WIRE'
ob_camera.lineart.crease_threshold = 0.0

# ---- collection membership
col_collection_1.objects.link(ob_barrel)
col_collection_1.objects.link(ob_point)
col_collection_1.objects.link(ob_main)
col_collection_1.objects.link(ob_lamp)
col_collection_1.objects.link(ob_camera)

# ---- scene / render settings (as saved in the file)
scene.camera = ob_camera
scene.frame_start = 1; scene.frame_end = 250; scene.frame_set(1)
scene.render.engine = 'BLENDER_EEVEE_NEXT'
scene.render.resolution_percentage = 50
scene.render.dither_intensity = 0.0
scene.cycles.use_denoising = False
scene.cycles.samples = 128
scene.cycles.sampling_pattern = 'TABULATED_SOBOL'
scene.cycles.light_sampling_threshold = 0.0
scene.cycles.use_adaptive_sampling = False
scene.cycles.use_light_tree = False
scene.cycles.blur_glossy = 0.0
scene.cycles.sample_clamp_indirect = 0.0
scene.view_settings.view_transform = 'Standard'
bpy.context.view_layer.update()
